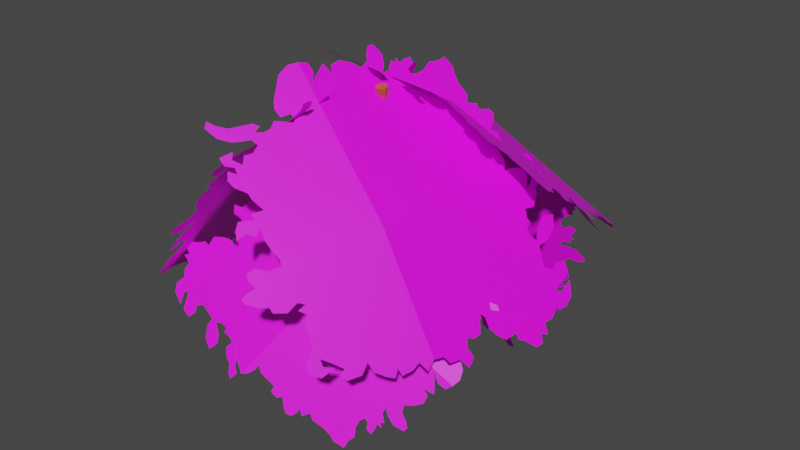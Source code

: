 # Source: bush_green_01.blend  (saved by Blender 3.6.11; exported with 4.5.12 LTS)
import bpy
from mathutils import Matrix  # noqa: F401  (used for matrix-valued properties, if any)

bpy.ops.wm.read_factory_settings(use_empty=True)
scene = bpy.context.scene
scene.name = 'Scene'

# ---- collections
col_collection = bpy.data.collections.new('Collection'); scene.collection.children.link(col_collection)

# ---- images (referenced by path relative to the original .blend; pixels are not part of the script)
import os
ASSET_DIR = os.environ.get("B2B_ASSET_DIR", "")  # directory of the original .blend (textures are referenced by path, not embedded)
HERE = os.path.dirname(os.path.abspath(__file__))  # packed textures are extracted next to this script under _unpacked/

def load_image(name, relpath, width, height, colorspace="sRGB"):
    """Load a texture the original file referenced (path relative to the .blend, or extracted next to this script)."""
    p = next((c for c in (os.path.join(HERE, relpath), os.path.join(ASSET_DIR, relpath)) if relpath and os.path.exists(c)), "")
    if p:
        img = bpy.data.images.load(p, check_existing=True)
        img.name = name
    else:  # same state as the original file: an image datablock whose file is absent (Cycles renders it pink)
        img = bpy.data.images.new(name, width, height)
        img.source = "FILE"
        img.filepath = "//" + (relpath or name)
    img.colorspace_settings.name = colorspace
    return img
img_bladtekstur_gr_nn_busk_png = load_image('bladtekstur_grønn_busk.png', 'bladtekstur_grønn_busk.png', 1024, 1024, 'sRGB')

# ---- materials (node trees are filled in below, after node groups)
mat_material = bpy.data.materials.new('Material')
mat_material.alpha_threshold = 0.0
mat_material.use_transparent_shadow = False
mat_material.roughness = 0.5
mat_material.line_color = (0.0, 0.0, 0.0, 1.0)
mat_material_001 = bpy.data.materials.new('Material.001')
mat_material_001.use_transparent_shadow = False

# ---- material node trees
mat_material.use_nodes = True; mat_material.node_tree.nodes.clear()
_N = mat_material.node_tree.nodes; _L = mat_material.node_tree.links
n0 = _N.new('ShaderNodeOutputMaterial'); n0.name = 'Material Output'; n0.location = (300, 300)
n1 = _N.new('ShaderNodeBsdfPrincipled'); n1.name = 'Principled BSDF'; n1.location = (10, 300)
n1.distribution = 'GGX'
n1.subsurface_method = 'RANDOM_WALK_SKIN'
n1.inputs[0].default_value = (0.6383, 0.1386, 0.01098, 1.0)
n1.inputs[3].default_value = 1.45
n1.inputs[27].default_value = (0.0, 0.0, 0.0, 1.0)
n1.inputs[28].default_value = 1.0
_L.new(n1.outputs[0], n0.inputs[0])
n0.is_active_output = True
mat_material_001.use_nodes = True; mat_material_001.node_tree.nodes.clear()
_N = mat_material_001.node_tree.nodes; _L = mat_material_001.node_tree.links
n0 = _N.new('ShaderNodeBsdfPrincipled'); n0.name = 'Principled BSDF'; n0.location = (10, 300)
n0.distribution = 'GGX'
n0.subsurface_method = 'RANDOM_WALK_SKIN'
n0.inputs[3].default_value = 1.45
n0.inputs[27].default_value = (0.0, 0.0, 0.0, 1.0)
n0.inputs[28].default_value = 1.0
n1 = _N.new('ShaderNodeOutputMaterial'); n1.name = 'Material Output'; n1.location = (300, 300)
n2 = _N.new('ShaderNodeTexImage'); n2.name = 'Image Texture'; n2.location = (-280, 280)
n2.image = img_bladtekstur_gr_nn_busk_png
_L.new(n0.outputs[0], n1.inputs[0])
_L.new(n2.outputs[0], n0.inputs[0])
n1.is_active_output = True

# ---- world
world_world = bpy.data.worlds.new('World'); scene.world = world_world
world_world.use_nodes = True; world_world.node_tree.nodes.clear()
_N = world_world.node_tree.nodes; _L = world_world.node_tree.links
n0 = _N.new('ShaderNodeOutputWorld'); n0.name = 'World Output'; n0.location = (300, 300)
n1 = _N.new('ShaderNodeBackground'); n1.name = 'Background'; n1.location = (10, 300)
n1.inputs[0].default_value = (0.05088, 0.05088, 0.05088, 1.0)
_L.new(n1.outputs[0], n0.inputs[0])
n0.is_active_output = True
world_world.color = (0.05088, 0.05088, 0.05088)
world_world.use_sun_shadow = False
world_world.sun_shadow_jitter_overblur = 0.0

# ---- meshes
me_cube = bpy.data.meshes.new('Cube')
me_cube.from_pydata([(0.1641, 0.3623, 0.526), (0.1288, 0.1402, -1.399), (0.1274, 0.2956, 0.5136), (0.0547, 0.005206, -1.399), (0.0602, 0.4193, 0.526), (-0.1082, 0.2702, -1.399), (0.02356, 0.3525, 0.5136), (-0.1822, 0.1352, -1.399), (0.03786, 0.1768, -0.4516), (-0.2008, 0.1586, -0.4516), (-0.02502, 0.0622, -0.4516), (-0.1379, 0.2732, -0.4516), (0.04718, 0.2146, 0.01366), (0.2553, 0.09759, 0.01366), (0.1274, 0.05845, 0.01366), (0.1751, 0.2537, 0.01366), (-0.1612, 0.2115, -1.399), (0.1527, 0.3251, 0.5198), (0.03489, 0.3898, 0.5198), (0.1077, 0.06396, -1.399), (0.01826, 0.113, -0.4516), (-0.1812, 0.2224, -0.4516), (0.1968, 0.06751, 0.01366), (0.1057, 0.2447, 0.01366), (0.02778, 0.2371, -1.399), (0.06684, 0.3083, 0.5106), (-0.08127, 0.03831, -1.399), (0.1208, 0.4066, 0.529), (-0.03516, 0.2521, -0.4516), (-0.1277, 0.08334, -0.4516), (0.2454, 0.1849, 0.01366), (0.05708, 0.1273, 0.01366), (-0.02674, 0.1377, -1.399), (0.07893, 0.1989, -0.9258), (0.09696, 0.04568, -0.9258), (-0.1504, 0.2297, -0.9258), (-0.1324, 0.07649, -0.9258), (-0.1569, 0.1552, -0.9258), (0.1034, 0.1202, -0.9258), (-0.01346, 0.02489, -0.9258), (-0.04002, 0.2505, -0.9258), (0.263, 0.1789, 0.9568), (0.2938, 0.1132, 0.9513), (0.1852, 0.1683, 0.9479), (0.216, 0.1027, 0.9424), (0.2836, 0.1468, 0.9547), (0.1954, 0.1348, 0.9445), (0.2622, 0.09243, 0.9455), (0.2168, 0.1891, 0.9536), (0.2395, 0.1408, 0.9496), (-0.2711, -0.6006, 0.5661), (0.1172, 0.1134, -0.09776), (-0.3145, -0.5594, 0.5781), (0.03142, 0.1947, -0.07403), (-0.231, -0.5877, 0.5893), (0.2088, 0.1428, -0.04477), (-0.2743, -0.5465, 0.6013), (0.1231, 0.2241, -0.02104), (-0.05453, -0.2445, 0.2476), (-0.05934, -0.1536, 0.3071), (-0.1273, -0.1754, 0.2678), (0.01346, -0.2226, 0.2869), (-0.1275, -0.4471, 0.4031), (-0.2099, -0.4718, 0.3566), (-0.2316, -0.411, 0.3897), (-0.1058, -0.5079, 0.37), (0.1721, 0.1854, -0.02934), (-0.2955, -0.5809, 0.5705), (-0.2499, -0.5662, 0.5969), (0.06813, 0.1521, -0.08946), (-0.09551, -0.2114, 0.255), (-0.01837, -0.1866, 0.2996), (-0.2277, -0.439, 0.3723), (-0.1096, -0.4799, 0.3874), (0.1833, 0.1089, -0.07687), (-0.3047, -0.5433, 0.5925), (0.057, 0.2286, -0.04193), (-0.2408, -0.6039, 0.5749), (-0.003341, -0.2499, 0.2625), (-0.1105, -0.1482, 0.2922), (-0.1527, -0.5042, 0.3555), (-0.1847, -0.4147, 0.4042), (0.1201, 0.1688, -0.0594), (-0.2727, -0.5736, 0.5837), (0.05784, -0.08046, 0.07422), (-0.0425, -0.0238, 0.07604), (0.08468, -0.01295, 0.1294), (-0.01566, 0.04371, 0.1312), (0.03632, 0.01993, 0.134), (0.005866, -0.05668, 0.07141), (-0.05278, 0.02333, 0.1041), (0.09496, -0.06009, 0.1014)], [], [(18, 6, 44, 46), (31, 25, 6, 12), (23, 18, 4, 15), (32, 19, 3, 26), (22, 17, 2, 14), (30, 27, 0, 13), (40, 28, 8, 33), (38, 20, 10, 34), (37, 21, 11, 35), (39, 29, 9, 36), (28, 30, 13, 8), (20, 22, 14, 10), (21, 23, 15, 11), (29, 31, 12, 9), (9, 12, 23, 21), (8, 13, 22, 20), (36, 9, 21, 37), (33, 8, 20, 38), (13, 0, 17, 22), (24, 1, 19, 32), (12, 6, 18, 23), (0, 27, 48, 41), (25, 2, 42, 47), (5, 24, 32, 16), (10, 14, 31, 29), (11, 15, 30, 28), (34, 10, 29, 39), (35, 11, 28, 40), (15, 4, 27, 30), (16, 32, 26, 7), (14, 2, 25, 31), (27, 4, 43, 48), (5, 35, 40, 24), (3, 34, 39, 26), (1, 33, 38, 19), (7, 36, 37, 16), (26, 39, 36, 7), (16, 37, 35, 5), (19, 38, 34, 3), (24, 40, 33, 1), (49, 46, 44, 47), (48, 43, 46, 49), (41, 48, 49, 45), (45, 49, 47, 42), (6, 25, 47, 44), (4, 18, 46, 43), (17, 0, 41, 45), (2, 17, 45, 42), (83, 68, 56, 75), (81, 75, 56, 62), (73, 68, 54, 65), (82, 69, 53, 76), (72, 67, 52, 64), (80, 77, 50, 63), (91, 78, 58, 84), (89, 70, 60, 85), (88, 71, 61, 86), (90, 79, 59, 87), (78, 80, 63, 58), (70, 72, 64, 60), (71, 73, 65, 61), (79, 81, 62, 59), (59, 62, 73, 71), (58, 63, 72, 70), (87, 59, 71, 88), (84, 58, 70, 89), (63, 50, 67, 72), (74, 51, 69, 82), (62, 56, 68, 73), (77, 54, 68, 83), (50, 77, 83, 67), (55, 74, 82, 66), (60, 64, 81, 79), (61, 65, 80, 78), (85, 60, 79, 90), (86, 61, 78, 91), (65, 54, 77, 80), (66, 82, 76, 57), (64, 52, 75, 81), (67, 83, 75, 52), (55, 86, 91, 74), (53, 85, 90, 76), (51, 84, 89, 69), (57, 87, 88, 66), (76, 90, 87, 57), (66, 88, 86, 55), (69, 89, 85, 53), (74, 91, 84, 51)])
_uv = me_cube.uv_layers.new(name='UVMap')
_uv.uv.foreach_set('vector', [0.625, 0.125, 0.625, 0.0, 0.625, 0.0, 0.625, 0.125, 0.5631, 0.875, 0.625, 0.875, 0.625, 1.0, 0.5631, 1.0, 0.5631, 0.125, 0.625, 0.125, 0.625, 0.25, 0.5631, 0.25, 0.25, 0.625, 0.375, 0.625, 0.375, 0.75, 0.25, 0.75, 0.5631, 0.625, 0.625, 0.625, 0.625, 0.75, 0.5631, 0.75, 0.5631, 0.375, 0.625, 0.375, 0.625, 0.5, 0.5631, 0.5, 0.438, 0.375, 0.5011, 0.375, 0.5011, 0.5, 0.438, 0.5, 0.438, 0.625, 0.5011, 0.625, 0.5011, 0.75, 0.438, 0.75, 0.438, 0.125, 0.5011, 0.125, 0.5011, 0.25, 0.438, 0.25, 0.438, 0.875, 0.5011, 0.875, 0.5011, 1.0, 0.438, 1.0, 0.5011, 0.375, 0.5631, 0.375, 0.5631, 0.5, 0.5011, 0.5, 0.5011, 0.625, 0.5631, 0.625, 0.5631, 0.75, 0.5011, 0.75, 0.5011, 0.125, 0.5631, 0.125, 0.5631, 0.25, 0.5011, 0.25, 0.5011, 0.875, 0.5631, 0.875, 0.5631, 1.0, 0.5011, 1.0, 0.5011, 0.0, 0.5631, 0.0, 0.5631, 0.125, 0.5011, 0.125, 0.5011, 0.5, 0.5631, 0.5, 0.5631, 0.625, 0.5011, 0.625, 0.438, 0.0, 0.5011, 0.0, 0.5011, 0.125, 0.438, 0.125, 0.438, 0.5, 0.5011, 0.5, 0.5011, 0.625, 0.438, 0.625, 0.5631, 0.5, 0.625, 0.5, 0.625, 0.625, 0.5631, 0.625, 0.25, 0.5, 0.375, 0.5, 0.375, 0.625, 0.25, 0.625, 0.5631, 0.0, 0.625, 0.0, 0.625, 0.125, 0.5631, 0.125, 0.625, 0.5, 0.625, 0.375, 0.625, 0.375, 0.625, 0.5, 0.625, 0.875, 0.625, 0.75, 0.625, 0.75, 0.625, 0.875, 0.125, 0.5, 0.25, 0.5, 0.25, 0.625, 0.125, 0.625, 0.5011, 0.75, 0.5631, 0.75, 0.5631, 0.875, 0.5011, 0.875, 0.5011, 0.25, 0.5631, 0.25, 0.5631, 0.375, 0.5011, 0.375, 0.438, 0.75, 0.5011, 0.75, 0.5011, 0.875, 0.438, 0.875, 0.438, 0.25, 0.5011, 0.25, 0.5011, 0.375, 0.438, 0.375, 0.5631, 0.25, 0.625, 0.25, 0.625, 0.375, 0.5631, 0.375, 0.125, 0.625, 0.25, 0.625, 0.25, 0.75, 0.125, 0.75, 0.5631, 0.75, 0.625, 0.75, 0.625, 0.875, 0.5631, 0.875, 0.625, 0.375, 0.625, 0.25, 0.625, 0.25, 0.625, 0.375, 0.375, 0.25, 0.438, 0.25, 0.438, 0.375, 0.375, 0.375, 0.375, 0.75, 0.438, 0.75, 0.438, 0.875, 0.375, 0.875, 0.375, 0.5, 0.438, 0.5, 0.438, 0.625, 0.375, 0.625, 0.375, 0.0, 0.438, 0.0, 0.438, 0.125, 0.375, 0.125, 0.375, 0.875, 0.438, 0.875, 0.438, 1.0, 0.375, 1.0, 0.375, 0.125, 0.438, 0.125, 0.438, 0.25, 0.375, 0.25, 0.375, 0.625, 0.438, 0.625, 0.438, 0.75, 0.375, 0.75, 0.375, 0.375, 0.438, 0.375, 0.438, 0.5, 0.375, 0.5, 0.75, 0.625, 0.875, 0.625, 0.875, 0.75, 0.75, 0.75, 0.75, 0.5, 0.875, 0.5, 0.875, 0.625, 0.75, 0.625, 0.625, 0.5, 0.75, 0.5, 0.75, 0.625, 0.625, 0.625, 0.625, 0.625, 0.75, 0.625, 0.75, 0.75, 0.625, 0.75, 0.625, 1.0, 0.625, 0.875, 0.625, 0.875, 0.625, 1.0, 0.625, 0.25, 0.625, 0.125, 0.625, 0.125, 0.625, 0.25, 0.625, 0.625, 0.625, 0.5, 0.625, 0.5, 0.625, 0.625, 0.625, 0.75, 0.625, 0.625, 0.625, 0.625, 0.625, 0.75, 0.75, 0.625, 0.875, 0.625, 0.875, 0.75, 0.75, 0.75, 0.5631, 0.875, 0.625, 0.875, 0.625, 1.0, 0.5631, 1.0, 0.5631, 0.125, 0.625, 0.125, 0.625, 0.25, 0.5631, 0.25, 0.25, 0.625, 0.375, 0.625, 0.375, 0.75, 0.25, 0.75, 0.5631, 0.625, 0.625, 0.625, 0.625, 0.75, 0.5631, 0.75, 0.5631, 0.375, 0.625, 0.375, 0.625, 0.5, 0.5631, 0.5, 0.438, 0.375, 0.5011, 0.375, 0.5011, 0.5, 0.438, 0.5, 0.438, 0.625, 0.5011, 0.625, 0.5011, 0.75, 0.438, 0.75, 0.438, 0.125, 0.5011, 0.125, 0.5011, 0.25, 0.438, 0.25, 0.438, 0.875, 0.5011, 0.875, 0.5011, 1.0, 0.438, 1.0, 0.5011, 0.375, 0.5631, 0.375, 0.5631, 0.5, 0.5011, 0.5, 0.5011, 0.625, 0.5631, 0.625, 0.5631, 0.75, 0.5011, 0.75, 0.5011, 0.125, 0.5631, 0.125, 0.5631, 0.25, 0.5011, 0.25, 0.5011, 0.875, 0.5631, 0.875, 0.5631, 1.0, 0.5011, 1.0, 0.5011, 0.0, 0.5631, 0.0, 0.5631, 0.125, 0.5011, 0.125, 0.5011, 0.5, 0.5631, 0.5, 0.5631, 0.625, 0.5011, 0.625, 0.438, 0.0, 0.5011, 0.0, 0.5011, 0.125, 0.438, 0.125, 0.438, 0.5, 0.5011, 0.5, 0.5011, 0.625, 0.438, 0.625, 0.5631, 0.5, 0.625, 0.5, 0.625, 0.625, 0.5631, 0.625, 0.25, 0.5, 0.375, 0.5, 0.375, 0.625, 0.25, 0.625, 0.5631, 0.0, 0.625, 0.0, 0.625, 0.125, 0.5631, 0.125, 0.75, 0.5, 0.875, 0.5, 0.875, 0.625, 0.75, 0.625, 0.625, 0.5, 0.75, 0.5, 0.75, 0.625, 0.625, 0.625, 0.125, 0.5, 0.25, 0.5, 0.25, 0.625, 0.125, 0.625, 0.5011, 0.75, 0.5631, 0.75, 0.5631, 0.875, 0.5011, 0.875, 0.5011, 0.25, 0.5631, 0.25, 0.5631, 0.375, 0.5011, 0.375, 0.438, 0.75, 0.5011, 0.75, 0.5011, 0.875, 0.438, 0.875, 0.438, 0.25, 0.5011, 0.25, 0.5011, 0.375, 0.438, 0.375, 0.5631, 0.25, 0.625, 0.25, 0.625, 0.375, 0.5631, 0.375, 0.125, 0.625, 0.25, 0.625, 0.25, 0.75, 0.125, 0.75, 0.5631, 0.75, 0.625, 0.75, 0.625, 0.875, 0.5631, 0.875, 0.625, 0.625, 0.75, 0.625, 0.75, 0.75, 0.625, 0.75, 0.375, 0.25, 0.438, 0.25, 0.438, 0.375, 0.375, 0.375, 0.375, 0.75, 0.438, 0.75, 0.438, 0.875, 0.375, 0.875, 0.375, 0.5, 0.438, 0.5, 0.438, 0.625, 0.375, 0.625, 0.375, 0.0, 0.438, 0.0, 0.438, 0.125, 0.375, 0.125, 0.375, 0.875, 0.438, 0.875, 0.438, 1.0, 0.375, 1.0, 0.375, 0.125, 0.438, 0.125, 0.438, 0.25, 0.375, 0.25, 0.375, 0.625, 0.438, 0.625, 0.438, 0.75, 0.375, 0.75, 0.375, 0.375, 0.438, 0.375, 0.438, 0.5, 0.375, 0.5])
me_cube.materials.append(mat_material)
me_cube.use_mirror_vertex_groups = False
me_cube.update()
me_plane = bpy.data.meshes.new('Plane')
me_plane.from_pydata([(0.4793, -0.6815, 0.2716), (-0.4072, -0.4734, 1.073), (-0.2586, -0.5082, 0.9384), (0.773, 0.4645, 0.3265), (0.1165, -1.495, 0.1027), (0.1722, -1.37, 0.1287), (0.2053, -1.296, 0.144), (0.9556, -0.7529, -0.4836), (0.9805, -0.6835, -0.4912), (1.014, -0.6641, -0.534), (1.038, -0.5873, -0.5358), (1.084, -0.5557, -0.593), (1.072, -0.4945, -0.5482), (1.03, -0.5072, -0.4895), (1.004, -0.4775, -0.4362), (1.028, -0.4385, -0.4562), (1.037, -0.3807, -0.4448), (1.002, -0.3441, -0.3761), (0.9909, -0.3181, -0.3471), (1.01, -0.3002, -0.3681), (1.051, -0.3076, -0.4335), (1.089, -0.2784, -0.479), (1.136, -0.2257, -0.5275), (1.149, -0.1407, -0.5103), (1.175, -0.1411, -0.5493), (1.199, -0.1025, -0.5698), (1.225, -0.07543, -0.5976), (1.253, -0.04426, -0.6251), (1.263, 0.01066, -0.6169), (1.234, 0.03409, -0.5628), (1.259, 0.07347, -0.5834), (1.219, 0.09263, -0.5148), (1.233, 0.1554, -0.5087), (1.222, 0.2216, -0.463), (1.251, 0.2969, -0.4738), (1.243, 0.3671, -0.4307), (1.196, 0.4118, -0.3393), (1.198, 0.3145, -0.3848), (1.175, 0.2748, -0.3678), (1.171, 0.4222, -0.2966), (1.13, 0.4395, -0.227), (1.104, 0.365, -0.22), (1.112, 0.3229, -0.2507), (1.078, 0.2717, -0.2209), (1.007, 0.3037, -0.09921), (1.021, 0.3767, -0.0886), (1.009, 0.4676, -0.03029), (0.9714, 0.511, 0.0453), (0.9401, 0.4259, 0.05571), (0.9524, 0.3547, 0.005706), (0.9841, 0.3028, -0.06506), (0.9492, 0.2713, -0.02592), (0.9202, 0.2741, 0.01941), (0.9236, 0.3134, 0.03141), (0.8917, 0.3092, 0.07815), (0.867, 0.3276, 0.1237), (0.8892, 0.3918, 0.1181), (0.8708, 0.4551, 0.1737), (0.8492, 0.4694, 0.2128), (0.8357, 0.5361, 0.2626), (0.8196, 0.5653, 0.2999), (0.7961, 0.4937, 0.3042), (0.8172, 0.4535, 0.2545), (0.8216, 0.4052, 0.2268), (0.8, 0.4269, 0.2691), (0.2506, -1.296, 0.07815), (0.2199, -1.342, 0.08343), (0.1639, -1.474, 0.05126), (0.1441, -1.523, 0.03839), (0.1353, -1.57, 0.01122), (0.1611, -1.562, -0.01933), (0.2145, -1.505, -0.04896), (0.2492, -1.455, -0.05607), (0.2737, -1.45, -0.08772), (0.325, -1.378, -0.1008), (0.3374, -1.306, -0.05698), (0.369, -1.269, -0.07159), (0.3559, -1.322, -0.09777), (0.401, -1.281, -0.1283), (0.3984, -1.324, -0.1611), (0.4193, -1.321, -0.1893), (0.4863, -1.342, -0.3047), (0.4979, -1.415, -0.3847), (0.532, -1.417, -0.4359), (0.5793, -1.368, -0.4624), (0.6065, -1.277, -0.4247), (0.5605, -1.334, -0.4061), (0.534, -1.329, -0.3635), (0.5904, -1.277, -0.4008), (0.6438, -1.232, -0.4399), (0.6357, -1.271, -0.4619), (0.6749, -1.251, -0.5015), (0.7196, -1.162, -0.4907), (0.7138, -1.102, -0.4306), (0.7568, -1.094, -0.4863), (0.8129, -1.042, -0.5235), (0.8486, -0.9998, -0.5395), (0.8395, -0.9635, -0.4951), (0.8703, -0.9574, -0.5347), (0.898, -0.8906, -0.5179), (0.9058, -0.838, -0.4841), (0.9576, -0.8146, -0.5396), (-0.4421, -0.5396, 1.063), (-0.4437, -0.6174, 1.021), (-0.4135, -0.6666, 0.9708), (-0.3741, -0.7358, 0.9021), (-0.3373, -0.7695, 0.8549), (-0.2856, -0.769, 0.8152), (-0.259, -0.7087, 0.8279), (-0.2221, -0.6997, 0.8044), (-0.2162, -0.7271, 0.7847), (-0.2998, -0.8149, 0.8008), (-0.2859, -0.8588, 0.7658), (-0.3019, -0.9089, 0.7505), (-0.3383, -0.9504, 0.7557), (-0.3387, -0.903, 0.7822), (-0.3774, -0.9286, 0.798), (-0.4175, -0.9983, 0.7905), (-0.4545, -1.061, 0.7846), (-0.519, -1.115, 0.8047), (-0.5669, -1.138, 0.8291), (-0.5472, -1.171, 0.7955), (-0.4658, -1.149, 0.7445), (-0.3958, -1.095, 0.7201), (-0.3566, -1.041, 0.7199), (-0.3255, -0.9907, 0.7236), (-0.282, -0.9808, 0.6953), (-0.2743, -1.033, 0.6608), (-0.3012, -1.083, 0.6536), (-0.2753, -1.121, 0.6128), (-0.3319, -1.154, 0.6383), (-0.3584, -1.124, 0.6754), (-0.3886, -1.207, 0.6528), (-0.3417, -1.212, 0.6141), (-0.2961, -1.169, 0.6022), (-0.2618, -1.18, 0.5694), (-0.3126, -1.214, 0.59), (-0.2791, -1.249, 0.545), (-0.2311, -1.242, 0.5118), (-0.1593, -1.198, 0.4802), (-0.1225, -1.202, 0.4497), (-0.04188, -1.183, 0.3976), (-0.08073, -1.256, 0.3875), (-0.04718, -1.259, 0.3598), (-0.1049, -1.342, 0.3584), (-0.08903, -1.375, 0.3283), (-0.04667, -1.413, 0.2742), (-0.03322, -1.345, 0.3016), (0.0137, -1.314, 0.282), (0.003035, -1.256, 0.3225), (0.05466, -1.284, 0.2672), (0.1189, -1.286, 0.2163), (0.18, -1.281, 0.1721), (0.1097, -1.422, 0.1482), (0.09309, -1.478, 0.1301), (0.6932, 0.3124, 0.3536), (0.662, 0.3634, 0.3933), (0.5967, 0.3816, 0.4531), (0.5611, 0.3912, 0.4856), (0.5653, 0.449, 0.4972), (0.5225, 0.4639, 0.5373), (0.4882, 0.4303, 0.5573), (0.4687, 0.4807, 0.587), (0.4384, 0.5332, 0.6263), (0.4013, 0.5276, 0.6561), (0.3725, 0.4689, 0.6648), (0.3719, 0.4255, 0.6539), (0.3376, 0.4746, 0.6957), (0.2991, 0.4094, 0.7109), (0.269, 0.4539, 0.748), (0.1957, 0.4538, 0.8097), (0.1401, 0.4748, 0.862), (0.1051, 0.5006, 0.8983), (0.03482, 0.4958, 0.9562), (0.02743, 0.4284, 0.9447), (0.003289, 0.3638, 0.948), (0.01838, 0.2937, 0.9168), (0.0139, 0.2269, 0.9029), (-0.006273, 0.1824, 0.9082), (-0.03626, 0.1905, 0.9355), (-0.04463, 0.2512, 0.9586), (-0.07978, 0.2642, 0.9916), (-0.09099, 0.2061, 0.9857), (-0.08793, 0.1621, 0.9715), (-0.1218, 0.1667, 1.001), (-0.1051, 0.1328, 0.9783), (-0.1278, 0.12, 0.994), (-0.09391, 0.05656, 0.9487), (-0.09939, -0.001369, 0.9381), (-0.1348, 0.05399, 0.9825), (-0.1827, 0.09173, 1.033), (-0.252, 0.08098, 1.088), (-0.2622, 0.04269, 1.087), (-0.2337, -0.00814, 1.049), (-0.2011, -0.03565, 1.015), (-0.1916, -0.1069, 0.9879), (-0.242, -0.1438, 1.021), (-0.2926, -0.2118, 1.045), (-0.2977, -0.2845, 1.03), (-0.2546, -0.3158, 0.9858), (-0.3289, -0.3274, 1.045), (-0.3126, -0.3788, 1.018), (-0.295, -0.4375, 0.9877), (-0.3239, -0.4234, 1.016), (-0.3779, -0.4183, 1.063), (0.736, 0.431, 0.3488), (0.7031, 0.3628, 0.3586), (-0.7501, -0.01996, 0.3133), (-0.4342, -1.222, 0.556), (-0.4872, -1.02, 0.5153), (-1.207, -0.4778, -0.5676), (-0.2305, 0.3294, 0.871), (-0.3103, 0.2758, 0.7854), (-0.3576, 0.2439, 0.7346), (-0.7635, 0.866, -0.01634), (-0.7917, 0.8507, -0.07525), (-0.8019, 0.8928, -0.1125), (-0.8328, 0.8684, -0.1743), (-0.8486, 0.9228, -0.2287), (-0.8707, 0.8505, -0.2543), (-0.8623, 0.7879, -0.2142), (-0.8713, 0.7169, -0.2105), (-0.888, 0.7263, -0.2517), (-0.9105, 0.6933, -0.2916), (-0.9214, 0.6024, -0.2855), (-0.9302, 0.5603, -0.2914), (-0.9386, 0.5781, -0.3163), (-0.9392, 0.6552, -0.3439), (-0.9535, 0.6971, -0.3904), (-0.9773, 0.7342, -0.4569), (-1.01, 0.6853, -0.5155), (-1.012, 0.73, -0.5352), (-1.029, 0.74, -0.5763), (-1.041, 0.7623, -0.6119), (-1.055, 0.783, -0.6508), (-1.077, 0.7547, -0.6901), (-1.083, 0.6849, -0.6811), (-1.1, 0.6949, -0.7228), (-1.104, 0.61, -0.7029), (-1.129, 0.5814, -0.7496), (-1.153, 0.5064, -0.7788), (-1.184, 0.4928, -0.844), (-1.21, 0.4194, -0.8776), (-1.222, 0.2997, -0.8663), (-1.186, 0.3852, -0.8124), (-1.169, 0.3796, -0.7723), (-1.224, 0.2475, -0.8528), (-1.227, 0.1621, -0.8309), (-1.197, 0.1799, -0.7682), (-1.182, 0.2294, -0.7505), (-1.16, 0.213, -0.6946), (-1.166, 0.06323, -0.6578), (-1.194, 0.02595, -0.7102), (-1.228, -0.07189, -0.7525), (-1.241, -0.1731, -0.7483), (-1.206, -0.1556, -0.6755), (-1.18, -0.07402, -0.6446), (-1.164, 0.02457, -0.6396), (-1.149, -0.009198, -0.5946), (-1.147, -0.06187, -0.5736), (-1.162, -0.08911, -0.5987), (-1.158, -0.141, -0.5714), (-1.163, -0.1993, -0.5627), (-1.189, -0.2151, -0.6165), (-1.211, -0.3003, -0.6383), (-1.215, -0.3498, -0.6296), (-1.239, -0.4296, -0.6571), (-1.249, -0.4822, -0.6612), (-1.22, -0.4624, -0.6022), (-1.206, -0.3918, -0.5957), (-1.188, -0.3436, -0.5716), (-1.195, -0.3993, -0.5672), (-0.363, 0.32, 0.7008), (-0.3324, 0.3227, 0.7399), (-0.248, 0.385, 0.8285), (-0.2171, 0.4091, 0.8605), (-0.1887, 0.4494, 0.8835), (-0.1965, 0.4831, 0.8614), (-0.2357, 0.5066, 0.8017), (-0.2696, 0.5052, 0.7579), (-0.2751, 0.5409, 0.738), (-0.3233, 0.5423, 0.6743), (-0.3671, 0.478, 0.6396), (-0.3923, 0.488, 0.6032), (-0.3598, 0.5282, 0.6316), (-0.3891, 0.5557, 0.5835), (-0.3637, 0.6017, 0.6005), (-0.3678, 0.6337, 0.5839), (-0.3634, 0.771, 0.5413), (-0.3214, 0.8775, 0.5588), (-0.3244, 0.9368, 0.534), (-0.359, 0.9581, 0.4812), (-0.415, 0.8974, 0.4291), (-0.3766, 0.8867, 0.4832), (-0.3763, 0.8365, 0.5013), (-0.4135, 0.8697, 0.4409), (-0.4462, 0.9063, 0.3851), (-0.4221, 0.9392, 0.4051), (-0.4387, 0.9811, 0.3686), (-0.4958, 0.9518, 0.3041), (-0.5306, 0.8709, 0.2871), (-0.5402, 0.9338, 0.2522), (-0.5773, 0.9669, 0.192), (-0.6061, 0.9774, 0.1506), (-0.6264, 0.9192, 0.1446), (-0.6335, 0.9638, 0.1195), (-0.6759, 0.9316, 0.07522), (-0.7077, 0.8827, 0.05081), (-0.7275, 0.9423, 0.003911), (-0.3895, -1.199, 0.6035), (-0.3549, -1.128, 0.6439), (-0.3474, -1.048, 0.6571), (-0.3354, -0.9385, 0.6769), (-0.3376, -0.8651, 0.6796), (-0.3615, -0.8069, 0.659), (-0.3999, -0.8332, 0.6177), (-0.4207, -0.7997, 0.5986), (-0.4115, -0.7673, 0.6103), (-0.3351, -0.7801, 0.688), (-0.3224, -0.7232, 0.7049), (-0.2933, -0.6944, 0.7368), (-0.2586, -0.6969, 0.7723), (-0.279, -0.7417, 0.7482), (-0.2501, -0.7618, 0.7766), (-0.2014, -0.7421, 0.8279), (-0.1573, -0.7255, 0.8743), (-0.1042, -0.7482, 0.9273), (-0.07238, -0.7813, 0.9578), (-0.06696, -0.7278, 0.967), (-0.1137, -0.6556, 0.9239), (-0.1693, -0.6266, 0.8688), (-0.2108, -0.6331, 0.8256), (-0.2469, -0.6448, 0.7878), (-0.2711, -0.6045, 0.7656), (-0.2522, -0.5474, 0.789), (-0.2179, -0.5305, 0.8254), (-0.2134, -0.4659, 0.8344), (-0.1731, -0.4993, 0.8735), (-0.174, -0.5575, 0.8687), (-0.124, -0.5139, 0.9229), (-0.1436, -0.4564, 0.9068), (-0.1829, -0.4443, 0.8672), (-0.1937, -0.3948, 0.8595), (-0.1557, -0.4207, 0.8968), (-0.1561, -0.3504, 0.9012), (-0.1812, -0.3026, 0.8786), (-0.2329, -0.2616, 0.8282), (-0.2482, -0.2165, 0.8156), (-0.2933, -0.1424, 0.7743), (-0.2439, -0.1184, 0.8267), (-0.2579, -0.07732, 0.8151), (-0.1953, -0.06488, 0.8803), (-0.1885, -0.0166, 0.8906), (-0.1912, 0.06748, 0.8935), (-0.227, 0.01882, 0.8534), (-0.2617, 0.04371, 0.8195), (-0.2822, -0.02296, 0.7939), (-0.2938, 0.06166, 0.7878), (-0.3222, 0.1367, 0.7636), (-0.3526, 0.2009, 0.7368), (-0.2589, 0.2536, 0.8366), (-0.227, 0.2872, 0.8718), (-1.129, -0.4656, -0.4332), (-1.13, -0.5387, -0.4535), (-1.108, -0.6293, -0.4374), (-1.095, -0.6784, -0.4285), (-1.114, -0.7141, -0.4684), (-1.1, -0.7756, -0.4598), (-1.076, -0.7928, -0.423), (-1.082, -0.8514, -0.4479), (-1.085, -0.9245, -0.4695), (-1.067, -0.9647, -0.4499), (-1.038, -0.9576, -0.3989), (-1.025, -0.9278, -0.37), (-1.025, -1.003, -0.3877), (-0.9896, -1.003, -0.3283), (-0.9897, -1.07, -0.3447), (-0.9585, -1.157, -0.3132), (-0.941, -1.238, -0.3032), (-0.9336, -1.298, -0.3052), (-0.9024, -1.379, -0.2719), (-0.8798, -1.34, -0.2243), (-0.8508, -1.323, -0.1715), (-0.8369, -1.256, -0.1317), (-0.8157, -1.214, -0.0858), (-0.7942, -1.207, -0.04782), (-0.7839, -1.248, -0.04031), (-0.7979, -1.301, -0.07669), (-0.7867, -1.352, -0.07021), (-0.7652, -1.324, -0.02713), (-0.7537, -1.289, 0.0005699), (-0.7407, -1.333, 0.01203), (-0.7379, -1.289, 0.02722), (-0.7246, -1.307, 0.04536), (-0.7206, -1.222, 0.07264), (-0.7015, -1.188, 0.1132), (-0.7025, -1.269, 0.09184), (-0.6931, -1.353, 0.08751), (-0.6606, -1.428, 0.1243), (-0.6452, -1.413, 0.1539), (-0.6425, -1.343, 0.1752), (-0.6484, -1.285, 0.1793), (-0.6318, -1.223, 0.2222), (-0.5997, -1.257, 0.2681), (-0.5586, -1.27, 0.3346), (-0.5354, -1.224, 0.3847), (-0.5446, -1.151, 0.3868), (-0.5097, -1.231, 0.4263), (-0.5017, -1.176, 0.4532), (-0.4922, -1.114, 0.4843), (-0.484, -1.158, 0.4875), (-0.4626, -1.226, 0.5072), (-1.181, -0.4982, -0.5296), (-1.147, -0.4894, -0.4706), (0.04667, 1.026, 0.3658), (1.133, 1.063, -0.1963), (0.951, 1.057, -0.1021), (0.3161, 0.005812, 0.9038), (-0.2062, 1.648, -0.2067), (-0.1674, 1.553, -0.1188), (-0.1443, 1.496, -0.06666), (-0.8157, 0.7933, 0.5732), (-0.8117, 0.7272, 0.6093), (-0.8563, 0.6927, 0.6323), (-0.8444, 0.6222, 0.6702), (-0.9031, 0.5707, 0.7039), (-0.8415, 0.5328, 0.7192), (-0.7778, 0.5675, 0.6942), (-0.7124, 0.5615, 0.6915), (-0.7279, 0.5182, 0.7168), (-0.7046, 0.4702, 0.7412), (-0.6207, 0.464, 0.7369), (-0.5834, 0.4517, 0.7402), (-0.6038, 0.4271, 0.7557), (-0.6787, 0.4081, 0.773), (-0.7246, 0.3635, 0.8018), (-0.7696, 0.2965, 0.8429), (-0.7348, 0.226, 0.8785), (-0.7788, 0.2109, 0.8909), (-0.7948, 0.1678, 0.9161), (-0.8212, 0.1322, 0.9382), (-0.8465, 0.09294, 0.9621), (-0.8273, 0.04624, 0.9861), (-0.7622, 0.04626, 0.9801), (-0.7783, 0.002313, 1.006), (-0.6976, 0.01198, 0.9931), (-0.6794, -0.04271, 1.022), (-0.616, -0.08491, 1.039), (-0.6145, -0.1576, 1.079), (-0.5533, -0.2044, 1.099), (-0.4424, -0.209, 1.092), (-0.5112, -0.1385, 1.059), (-0.4993, -0.09573, 1.034), (-0.3925, -0.2017, 1.083), (-0.3111, -0.19, 1.069), (-0.3167, -0.1194, 1.031), (-0.3589, -0.09323, 1.02), (-0.3346, -0.03487, 0.9857), (-0.1919, -0.01594, 0.9623), (-0.1668, -0.07814, 0.9943), (-0.08471, -0.1378, 1.02), (0.008181, -0.1475, 1.016), (0.004483, -0.06602, 0.9719), (-0.06467, -0.02092, 0.9534), (-0.1537, -0.001695, 0.9509), (-0.1154, 0.04243, 0.9231), (-0.06386, 0.05778, 0.9099), (-0.04324, 0.02678, 0.9251), (0.008574, 0.04903, 0.9081), (0.06321, 0.05028, 0.9024), (0.06853, -0.01033, 0.9354), (0.1425, -0.04596, 0.9482), (0.1891, -0.04354, 0.9426), (0.2571, -0.08461, 0.9591), (0.3044, -0.09641, 0.9612), (0.2963, -0.02957, 0.9251), (0.233, -0.01261, 0.9216), (0.1931, 0.02039, 0.907), (0.2447, 0.01728, 0.904), (-0.2191, 1.47, -0.04363), (-0.2166, 1.511, -0.08121), (-0.2631, 1.611, -0.173), (-0.2814, 1.647, -0.2063), (-0.3157, 1.676, -0.233), (-0.3498, 1.657, -0.216), (-0.3792, 1.598, -0.162), (-0.3834, 1.552, -0.1202), (-0.419, 1.536, -0.1056), (-0.4284, 1.47, -0.04514), (-0.3732, 1.426, -0.004414), (-0.387, 1.39, 0.02907), (-0.4207, 1.424, -0.002747), (-0.4523, 1.377, 0.0397), (-0.4927, 1.401, 0.01798), (-0.5245, 1.388, 0.02991), (-0.6571, 1.36, 0.05398), (-0.7534, 1.391, 0.0246), (-0.8116, 1.373, 0.0411), (-0.8379, 1.321, 0.08875), (-0.7884, 1.259, 0.1456), (-0.7715, 1.314, 0.09538), (-0.7228, 1.327, 0.08419), (-0.7612, 1.268, 0.1377), (-0.8022, 1.215, 0.1864), (-0.8301, 1.24, 0.1634), (-0.8736, 1.207, 0.1931), (-0.8546, 1.136, 0.258), (-0.7818, 1.109, 0.2839), (-0.8445, 1.08, 0.3095), (-0.8828, 1.022, 0.3629), (-0.8978, 0.9801, 0.401), (-0.8446, 0.9668, 0.4137), (-0.8891, 0.9462, 0.4322), (-0.865, 0.8963, 0.4782), (-0.8227, 0.865, 0.5073), (-0.8839, 0.8237, 0.5448), (1.118, 1.115, -0.2468), (1.059, 1.167, -0.2777), (0.9898, 1.195, -0.2746), (0.8949, 1.234, -0.2724), (0.8303, 1.249, -0.2587), (0.7768, 1.238, -0.221), (0.7959, 1.192, -0.1788), (0.7644, 1.179, -0.1487), (0.7369, 1.196, -0.1548), (0.756, 1.272, -0.2488), (0.7074, 1.299, -0.2555), (0.6852, 1.336, -0.2862), (0.6909, 1.371, -0.3283), (0.7281, 1.339, -0.3105), (0.7487, 1.364, -0.3483), (0.7364, 1.419, -0.4039), (0.7265, 1.469, -0.4545), (0.7518, 1.518, -0.5218), (0.7841, 1.543, -0.5652), (0.7377, 1.562, -0.5636), (0.6696, 1.531, -0.4964), (0.6385, 1.481, -0.4251), (0.6399, 1.436, -0.3761), (0.6464, 1.396, -0.3344), (0.6086, 1.381, -0.2992), (0.5605, 1.414, -0.3133), (0.5492, 1.453, -0.3521), (0.493, 1.474, -0.3477), (0.5264, 1.507, -0.4012), (0.5773, 1.492, -0.409), (0.5443, 1.554, -0.4625), (0.4919, 1.548, -0.4303), (0.4772, 1.51, -0.3812), (0.4327, 1.511, -0.3606), (0.4593, 1.544, -0.4103), (0.3976, 1.561, -0.3992), (0.3531, 1.546, -0.3617), (0.3118, 1.503, -0.2932), (0.2707, 1.498, -0.2681), (0.201, 1.469, -0.2026), (0.1851, 1.526, -0.2584), (0.1476, 1.521, -0.2353), (0.1432, 1.589, -0.3088), (0.1015, 1.608, -0.3097), (0.02753, 1.625, -0.2937), (0.06651, 1.577, -0.2579), (0.04111, 1.547, -0.2124), (0.09747, 1.51, -0.1979), (0.02207, 1.518, -0.1711), (-0.04669, 1.507, -0.1255), (-0.1061, 1.491, -0.07917), (-0.1427, 1.6, -0.184), (-0.1689, 1.641, -0.2174), (0.3254, 0.1509, 0.8037), (0.3863, 0.1159, 0.7966), (0.4678, 0.1162, 0.756), (0.512, 0.1167, 0.7338), (0.5373, 0.0677, 0.7535), (0.5924, 0.06544, 0.7277), (0.6128, 0.1014, 0.6939), (0.6604, 0.06421, 0.6948), (0.7211, 0.02774, 0.6888), (0.7591, 0.0412, 0.6611), (0.7605, 0.09672, 0.6239), (0.7387, 0.1329, 0.6109), (0.802, 0.1002, 0.601), (0.8107, 0.1634, 0.5552), (0.867, 0.1335, 0.5469), (0.9479, 0.151, 0.4954), (1.02, 0.1467, 0.4624), (1.072, 0.1335, 0.4453), (1.147, 0.1541, 0.3946), (1.12, 0.2118, 0.3699), (1.114, 0.2711, 0.3343), (1.061, 0.3257, 0.3246), (1.031, 0.3822, 0.3021), (1.03, 0.4239, 0.275), (1.068, 0.4243, 0.2563), (1.108, 0.3759, 0.268), (1.154, 0.3734, 0.2471), (1.136, 0.4243, 0.2224), (1.11, 0.4601, 0.2118), (1.15, 0.4642, 0.1894), (1.114, 0.4885, 0.1913), (1.132, 0.5044, 0.1716), (1.062, 0.5491, 0.1771), (1.038, 0.5985, 0.1564), (1.106, 0.5609, 0.1476), (1.178, 0.5408, 0.1249), (1.249, 0.5661, 0.07314), (1.24, 0.6003, 0.05491), (1.183, 0.6358, 0.06016), (1.132, 0.6509, 0.07508), (1.085, 0.7079, 0.0611), (1.122, 0.7504, 0.01505), (1.142, 0.8188, -0.04016), (1.11, 0.8803, -0.06476), (1.046, 0.8961, -0.04359), (1.122, 0.9233, -0.09914), (1.078, 0.9621, -0.1025), (1.028, 1.007, -0.1072), (1.067, 1.002, -0.1234), (1.129, 1.01, -0.1598), (0.3396, 0.04238, 0.8681), (0.3406, 0.1067, 0.8253), (-0.151, 0.8032, -0.4004), (0.9166, 0.8566, -0.8253), (0.7377, 0.8477, -0.7541), (0.2024, 0.7139, 0.4755), (-0.3964, 0.6546, -1.084), (-0.3587, 0.6775, -0.9788), (-0.3364, 0.691, -0.9166), (-0.9068, 0.4836, -0.1035), (-0.8961, 0.4735, -0.04537), (-0.9328, 0.453, -0.01015), (-0.9145, 0.4447, 0.05112), (-0.9621, 0.4168, 0.1028), (-0.9023, 0.4302, 0.13), (-0.8483, 0.4568, 0.09252), (-0.7885, 0.477, 0.09097), (-0.7978, 0.4644, 0.131), (-0.7716, 0.4637, 0.1711), (-0.695, 0.4898, 0.1678), (-0.6598, 0.4998, 0.1747), (-0.6756, 0.4889, 0.1986), (-0.7414, 0.4613, 0.2234), (-0.7782, 0.4388, 0.2677), (-0.8118, 0.4126, 0.3318), (-0.7727, 0.4117, 0.3906), (-0.811, 0.3948, 0.4085), (-0.8208, 0.3821, 0.4484), (-0.8409, 0.3675, 0.4827), (-0.8596, 0.3525, 0.5201), (-0.8372, 0.3506, 0.5595), (-0.7783, 0.3717, 0.5526), (-0.7881, 0.3589, 0.5933), (-0.7161, 0.3867, 0.5762), (-0.6938, 0.3831, 0.6228), (-0.6318, 0.3963, 0.6535), (-0.6227, 0.3843, 0.7177), (-0.5622, 0.396, 0.7528), (-0.4613, 0.4311, 0.7453), (-0.5312, 0.421, 0.69), (-0.525, 0.4323, 0.6509), (-0.4169, 0.4485, 0.7335), (-0.3445, 0.4769, 0.7146), (-0.3572, 0.4873, 0.6527), (-0.3981, 0.4782, 0.6339), (-0.3824, 0.4961, 0.5797), (-0.2553, 0.5456, 0.548), (-0.2258, 0.543, 0.6005), (-0.1451, 0.5593, 0.6447), (-0.05998, 0.5877, 0.6435), (-0.07206, 0.6006, 0.5718), (-0.1395, 0.586, 0.5391), (-0.2222, 0.5605, 0.5314), (-0.1922, 0.5805, 0.4883), (-0.1472, 0.5999, 0.4693), (-0.1252, 0.6012, 0.4946), (-0.08069, 0.6218, 0.4694), (-0.03136, 0.6397, 0.4626), (-0.02004, 0.631, 0.5157), (0.05079, 0.6488, 0.5395), (0.09265, 0.6643, 0.5325), (0.1587, 0.6792, 0.5618), (0.2027, 0.6925, 0.5673), (0.1882, 0.7014, 0.5089), (0.1292, 0.6839, 0.5005), (0.08949, 0.6766, 0.4755), (0.1365, 0.6928, 0.4728), (-0.4017, 0.6637, -0.8847), (-0.4009, 0.6614, -0.9305), (-0.4455, 0.6353, -1.04), (-0.4629, 0.6252, -1.079), (-0.4943, 0.6095, -1.11), (-0.5239, 0.5976, -1.088), (-0.5478, 0.5908, -1.02), (-0.55, 0.5928, -0.9693), (-0.581, 0.5801, -0.9497), (-0.587, 0.5817, -0.8757), (-0.5367, 0.6068, -0.829), (-0.5477, 0.6043, -0.7876), (-0.5787, 0.5883, -0.8245), (-0.605, 0.5796, -0.7713), (-0.6417, 0.5619, -0.7956), (-0.6693, 0.5505, -0.7794), (-0.7858, 0.5007, -0.7433), (-0.8722, 0.4604, -0.7741), (-0.9231, 0.4391, -0.751), (-0.9446, 0.4329, -0.6917), (-0.8986, 0.4572, -0.625), (-0.8856, 0.4595, -0.687), (-0.8429, 0.4776, -0.7032), (-0.8749, 0.4672, -0.636), (-0.9094, 0.4554, -0.5748), (-0.9349, 0.4425, -0.6013), (-0.9723, 0.428, -0.5629), (-0.953, 0.4411, -0.4849), (-0.8877, 0.4718, -0.4572), (-0.9422, 0.4495, -0.4227), (-0.9741, 0.4391, -0.3559), (-0.986, 0.4365, -0.3087), (-0.9384, 0.4585, -0.296), (-0.9771, 0.4426, -0.2712), (-0.954, 0.4561, -0.2165), (-0.9155, 0.4752, -0.1833), (-0.9683, 0.4544, -0.1346), (0.9022, 0.8446, -0.8842), (0.8447, 0.8299, -0.9294), (0.7764, 0.8201, -0.9388), (0.6834, 0.8063, -0.9539), (0.62, 0.7993, -0.9504), (0.5674, 0.7986, -0.9185), (0.5859, 0.8097, -0.8679), (0.5549, 0.8108, -0.8403), (0.528, 0.8055, -0.8522), (0.5471, 0.7901, -0.9532), (0.4996, 0.7816, -0.9696), (0.4779, 0.7723, -1.008), (0.4837, 0.765, -1.054), (0.5201, 0.774, -1.027), (0.5404, 0.7698, -1.065), (0.5286, 0.7572, -1.129), (0.5191, 0.7459, -1.187), (0.5442, 0.7367, -1.258), (0.5761, 0.7331, -1.3), (0.5306, 0.7265, -1.307), (0.4636, 0.7293, -1.244), (0.4327, 0.7385, -1.171), (0.4338, 0.7482, -1.116), (0.4401, 0.7572, -1.069), (0.4028, 0.7584, -1.036), (0.3557, 0.7485, -1.061), (0.3449, 0.7393, -1.106), (0.2897, 0.7317, -1.112), (0.3227, 0.7264, -1.165), (0.3727, 0.7325, -1.164), (0.3405, 0.7172, -1.23), (0.289, 0.7156, -1.204), (0.2744, 0.7229, -1.152), (0.2307, 0.7202, -1.137), (0.257, 0.7146, -1.187), (0.1964, 0.7075, -1.187), (0.1526, 0.7081, -1.153), (0.1118, 0.7152, -1.084), (0.07139, 0.714, -1.064), (0.002844, 0.7162, -1.004), (-0.01251, 0.7031, -1.069), (-0.04935, 0.7019, -1.05), (-0.0534, 0.687, -1.133), (-0.09422, 0.6806, -1.142), (-0.1669, 0.6727, -1.137), (-0.1288, 0.6854, -1.09), (-0.1539, 0.6905, -1.044), (-0.0987, 0.7017, -1.018), (-0.1727, 0.6956, -1.002), (-0.2404, 0.6942, -0.964), (-0.2988, 0.6943, -0.9234), (-0.3342, 0.6685, -1.047), (-0.3597, 0.6581, -1.089), (0.1991, 0.7288, 0.3339), (0.2621, 0.7281, 0.3454), (0.3424, 0.7319, 0.3158), (0.3859, 0.7339, 0.2995), (0.4151, 0.7302, 0.3371), (0.4695, 0.7325, 0.3194), (0.4866, 0.737, 0.2778), (0.5367, 0.7355, 0.2962), (0.5996, 0.7347, 0.3092), (0.636, 0.7377, 0.2827), (0.6325, 0.7433, 0.2293), (0.608, 0.7459, 0.2026), (0.6732, 0.7456, 0.211), (0.6763, 0.7523, 0.1477), (0.7343, 0.7519, 0.1559), (0.8126, 0.7573, 0.1103), (0.8841, 0.7602, 0.08842), (0.9365, 0.7613, 0.08227), (1.009, 0.7668, 0.03574), (0.9774, 0.7713, -0.009648), (0.9656, 0.7769, -0.0637), (0.9087, 0.7799, -0.09676), (0.8746, 0.7842, -0.14), (0.8702, 0.7883, -0.1794), (0.907, 0.79, -0.1932), (0.9512, 0.7871, -0.1617), (0.9963, 0.7889, -0.1756), (0.9745, 0.7931, -0.2177), (0.9456, 0.7955, -0.2425), (0.9844, 0.7978, -0.2607), (0.9469, 0.7985, -0.2709), (0.9637, 0.801, -0.2927), (0.8906, 0.8022, -0.31), (0.8627, 0.806, -0.3485), (0.9327, 0.8054, -0.337), (1.006, 0.8067, -0.3439), (1.074, 0.8124, -0.3935), (1.062, 0.8155, -0.423), (1.002, 0.8164, -0.436), (0.9514, 0.8156, -0.4324), (0.8998, 0.8191, -0.4697), (0.9321, 0.825, -0.5233), (0.9465, 0.8327, -0.5959), (0.9096, 0.8374, -0.643), (0.8454, 0.836, -0.6352), (0.918, 0.8422, -0.6884), (0.8707, 0.844, -0.7093), (0.8177, 0.8462, -0.7339), (0.8568, 0.8475, -0.7434), (0.9174, 0.8512, -0.7738), (0.2224, 0.7186, 0.4322), (0.2179, 0.7251, 0.3705), (0.1922, -0.8315, -0.1377), (0.989, -0.6011, -0.7511), (0.8554, -0.6397, -0.6482), (-0.187, -1.339, -0.7818), (0.418, -0.2845, 0.2626), (0.3833, -0.3685, 0.2011), (0.3627, -0.4183, 0.1647), (-0.4792, -0.7968, 0.1953), (-0.5123, -0.8275, 0.1606), (-0.5591, -0.8359, 0.1667), (-0.5895, -0.8699, 0.1257), (-0.6544, -0.8837, 0.1308), (-0.6358, -0.9109, 0.08006), (-0.5768, -0.9055, 0.0641), (-0.5386, -0.9189, 0.02718), (-0.5718, -0.9361, 0.01379), (-0.5829, -0.9617, -0.02204), (-0.5331, -0.9782, -0.06868), (-0.5161, -0.9899, -0.09415), (-0.5422, -0.9977, -0.09569), (-0.5999, -0.9941, -0.06619), (-0.653, -1.007, -0.06431), (-0.7176, -1.03, -0.07407), (-0.7335, -1.068, -0.1269), (-0.7695, -1.067, -0.1115), (-0.8029, -1.084, -0.1245), (-0.8387, -1.096, -0.1284), (-0.8759, -1.11, -0.1346), (-0.8889, -1.134, -0.1677), (-0.8477, -1.145, -0.2015), (-0.8815, -1.162, -0.2148), (-0.8252, -1.171, -0.252), (-0.8431, -1.199, -0.2885), (-0.8257, -1.228, -0.3423), (-0.864, -1.262, -0.3789), (-0.8504, -1.293, -0.4339), (-0.7827, -1.313, -0.4938), (-0.7883, -1.27, -0.4232), (-0.7577, -1.252, -0.4082), (-0.7472, -1.318, -0.5161), (-0.6893, -1.326, -0.5526), (-0.6549, -1.293, -0.5148), (-0.6675, -1.274, -0.48), (-0.6207, -1.251, -0.4638), (-0.5202, -1.266, -0.5286), (-0.5378, -1.298, -0.5724), (-0.518, -1.339, -0.6445), (-0.4644, -1.359, -0.6976), (-0.4228, -1.321, -0.6554), (-0.4423, -1.289, -0.5972), (-0.4883, -1.266, -0.5414), (-0.4403, -1.252, -0.5395), (-0.3994, -1.254, -0.5587), (-0.4031, -1.271, -0.5848), (-0.3583, -1.269, -0.6007), (-0.3231, -1.278, -0.6285), (-0.3523, -1.306, -0.6612), (-0.3247, -1.334, -0.7172), (-0.2939, -1.341, -0.7402), (-0.273, -1.371, -0.7959), (-0.2494, -1.384, -0.8263), (-0.2185, -1.352, -0.7891), (-0.2494, -1.334, -0.7478), (-0.2569, -1.312, -0.7108), (-0.226, -1.322, -0.7391), (0.3012, -0.4196, 0.1911), (0.3278, -0.3883, 0.2078), (0.3603, -0.2992, 0.275), (0.3712, -0.2665, 0.3), (0.3679, -0.2354, 0.33), (0.3355, -0.2415, 0.3389), (0.2813, -0.2801, 0.3279), (0.2507, -0.3146, 0.31), (0.219, -0.3183, 0.3209), (0.1728, -0.3672, 0.2967), (0.1797, -0.4152, 0.2496), (0.1489, -0.4402, 0.2405), (0.1493, -0.405, 0.2726), (0.1014, -0.4333, 0.2681), (0.09093, -0.405, 0.2988), (0.06336, -0.4074, 0.309), (-0.03465, -0.3954, 0.3639), (-0.0746, -0.347, 0.4262), (-0.1216, -0.3468, 0.4475), (-0.1696, -0.3807, 0.4379), (-0.177, -0.441, 0.3859), (-0.133, -0.4025, 0.4015), (-0.09542, -0.405, 0.3824), (-0.1549, -0.441, 0.3761), (-0.2127, -0.4722, 0.3734), (-0.2146, -0.4459, 0.3983), (-0.2613, -0.4605, 0.4059), (-0.2929, -0.5202, 0.3654), (-0.2652, -0.5598, 0.3166), (-0.321, -0.5663, 0.3357), (-0.3803, -0.6021, 0.3294), (-0.415, -0.6308, 0.3187), (-0.3907, -0.6546, 0.286), (-0.4305, -0.6594, 0.2995), (-0.4462, -0.7043, 0.2654), (-0.4395, -0.7392, 0.2303), (-0.5024, -0.7561, 0.2431), (1.012, -0.5546, -0.7213), (1.005, -0.5147, -0.6657), (0.973, -0.5014, -0.6143), (0.9308, -0.4814, -0.5436), (0.8949, -0.4783, -0.4999), (0.8499, -0.4982, -0.4734), (0.8334, -0.5386, -0.5032), (0.8022, -0.5571, -0.4905), (0.794, -0.5455, -0.4675), (0.8572, -0.4696, -0.4475), (0.8402, -0.4528, -0.4084), (0.8485, -0.4215, -0.3804), (0.8756, -0.3868, -0.3693), (0.8812, -0.4105, -0.4039), (0.9122, -0.383, -0.4055), (0.9394, -0.3327, -0.3759), (0.9647, -0.2872, -0.3499), (1.015, -0.2355, -0.3444), (1.054, -0.2059, -0.3529), (1.033, -0.1966, -0.3185), (0.9647, -0.2383, -0.2918), (0.9096, -0.292, -0.2943), (0.8815, -0.3343, -0.3133), (0.86, -0.3713, -0.3335), (0.8231, -0.3927, -0.3179), (0.8106, -0.3696, -0.2765), (0.8285, -0.3339, -0.2538), (0.8016, -0.3248, -0.213), (0.8474, -0.2867, -0.2186), (0.8738, -0.2918, -0.2542), (0.8909, -0.2385, -0.2097), (0.8495, -0.2539, -0.1819), (0.8144, -0.2925, -0.1888), (0.7832, -0.2999, -0.1628), (0.8237, -0.2636, -0.1647), (0.7907, -0.2588, -0.1222), (0.7496, -0.2806, -0.1023), (0.6918, -0.3296, -0.09631), (0.6593, -0.3417, -0.07451), (0.591, -0.3816, -0.046), (0.6168, -0.3303, -0.01356), (0.5872, -0.3414, 0.006248), (0.6282, -0.2776, 0.03652), (0.6108, -0.2673, 0.06823), (0.5695, -0.2639, 0.1182), (0.5654, -0.3034, 0.07569), (0.5278, -0.3365, 0.07818), (0.5437, -0.3618, 0.03038), (0.4955, -0.3673, 0.07742), (0.4392, -0.3905, 0.1126), (0.3865, -0.4164, 0.1404), (0.432, -0.3185, 0.2064), (0.4403, -0.284, 0.2383), (-0.09903, -1.258, -0.7179), (-0.07515, -1.265, -0.77), (-0.01667, -1.249, -0.8172), (0.01516, -1.24, -0.8426), (0.005796, -1.262, -0.8807), (0.04388, -1.253, -0.9138), (0.07865, -1.229, -0.9085), (0.09182, -1.24, -0.9539), (0.1147, -1.249, -1.007), (0.1495, -1.234, -1.022), (0.1815, -1.203, -0.9964), (0.1862, -1.188, -0.9665), (0.2132, -1.193, -1.019), (0.2547, -1.157, -0.9937), (0.2782, -1.162, -1.041), (0.3458, -1.137, -1.079), (0.395, -1.125, -1.123), (0.4249, -1.123, -1.16), (0.49, -1.097, -1.194), (0.5032, -1.07, -1.15), (0.5316, -1.039, -1.118), (0.5243, -1.019, -1.061), (0.5348, -0.9942, -1.017), (0.5576, -0.9715, -0.9967), (0.5844, -0.9641, -1.018), (0.5864, -0.9827, -1.065), (0.6175, -0.9753, -1.093), (0.6333, -0.9508, -1.058), (0.6347, -0.9362, -1.026), (0.6654, -0.9263, -1.047), (0.6533, -0.9199, -1.014), (0.6754, -0.9076, -1.017), (0.6502, -0.8967, -0.9552), (0.6607, -0.8743, -0.9177), (0.6881, -0.8818, -0.975), (0.7286, -0.8787, -1.027), (0.7935, -0.8511, -1.056), (0.8065, -0.8341, -1.034), (0.7851, -0.8258, -0.9839), (0.7577, -0.8272, -0.9475), (0.7557, -0.8052, -0.8928), (0.8056, -0.7748, -0.8937), (0.8587, -0.7333, -0.873), (0.8702, -0.7057, -0.8249), (0.8335, -0.7094, -0.7803), (0.9031, -0.6798, -0.8115), (0.8929, -0.6671, -0.7671), (0.8822, -0.6524, -0.7168), (0.9076, -0.6474, -0.7419), (0.9568, -0.6307, -0.774), (-0.1497, -1.314, -0.778), (-0.1129, -1.279, -0.7479)], [], [(0, 6, 65, 66, 5, 4, 67, 68, 69, 70, 71, 72, 73, 74, 75, 76, 77, 78, 79, 80, 81, 82, 83, 84, 85, 86, 87, 88, 89, 90, 91, 92, 93, 94, 95, 96, 97, 98, 99, 100, 101, 7), (7, 8, 9, 10, 11, 12, 13, 14, 15, 16, 17, 18, 19, 20, 21, 22, 23, 24, 25, 26, 27, 28, 29, 30, 31, 32, 33, 34, 35, 36, 37, 38, 39, 40, 41, 42, 43, 44, 45, 46, 47, 48, 49, 50, 51, 52, 53, 54, 55, 56, 57, 58, 59, 60, 61, 62, 63, 64, 3, 0), (5, 66, 65, 6), (1, 102, 103, 104, 105, 106, 107, 108, 109, 110, 111, 112, 113, 114, 115, 116, 117, 118, 119, 120, 121, 122, 123, 124, 125, 126, 127, 128, 129, 130, 131, 132, 133, 134, 135, 136, 137, 138, 139, 140, 141, 142, 143, 144, 145, 146, 147, 148, 149, 150, 151, 152, 6, 0, 2), (5, 153, 154, 4), (3, 205, 206, 155, 156, 157, 158, 159, 160, 161, 162, 163, 164, 165, 166, 167, 168, 169, 170, 171, 172, 173, 174, 175, 176, 177, 178, 179, 180, 181, 182, 183, 184, 185, 186, 187, 188, 189, 190, 191, 192, 193, 194, 195, 196, 197, 198, 199, 200, 201, 202, 2, 0), (2, 203, 204, 1), (207, 213, 272, 273, 212, 211, 274, 275, 276, 277, 278, 279, 280, 281, 282, 283, 284, 285, 286, 287, 288, 289, 290, 291, 292, 293, 294, 295, 296, 297, 298, 299, 300, 301, 302, 303, 304, 305, 306, 307, 308, 214), (214, 215, 216, 217, 218, 219, 220, 221, 222, 223, 224, 225, 226, 227, 228, 229, 230, 231, 232, 233, 234, 235, 236, 237, 238, 239, 240, 241, 242, 243, 244, 245, 246, 247, 248, 249, 250, 251, 252, 253, 254, 255, 256, 257, 258, 259, 260, 261, 262, 263, 264, 265, 266, 267, 268, 269, 270, 271, 210, 207), (212, 273, 272, 213), (208, 309, 310, 311, 312, 313, 314, 315, 316, 317, 318, 319, 320, 321, 322, 323, 324, 325, 326, 327, 328, 329, 330, 331, 332, 333, 334, 335, 336, 337, 338, 339, 340, 341, 342, 343, 344, 345, 346, 347, 348, 349, 350, 351, 352, 353, 354, 355, 356, 357, 358, 359, 213, 207, 209), (212, 360, 361, 211), (210, 412, 413, 362, 363, 364, 365, 366, 367, 368, 369, 370, 371, 372, 373, 374, 375, 376, 377, 378, 379, 380, 381, 382, 383, 384, 385, 386, 387, 388, 389, 390, 391, 392, 393, 394, 395, 396, 397, 398, 399, 400, 401, 402, 403, 404, 405, 406, 407, 408, 409, 209, 207), (209, 410, 411, 208), (414, 420, 479, 480, 419, 418, 481, 482, 483, 484, 485, 486, 487, 488, 489, 490, 491, 492, 493, 494, 495, 496, 497, 498, 499, 500, 501, 502, 503, 504, 505, 506, 507, 508, 509, 510, 511, 512, 513, 514, 515, 421), (421, 422, 423, 424, 425, 426, 427, 428, 429, 430, 431, 432, 433, 434, 435, 436, 437, 438, 439, 440, 441, 442, 443, 444, 445, 446, 447, 448, 449, 450, 451, 452, 453, 454, 455, 456, 457, 458, 459, 460, 461, 462, 463, 464, 465, 466, 467, 468, 469, 470, 471, 472, 473, 474, 475, 476, 477, 478, 417, 414), (419, 480, 479, 420), (415, 516, 517, 518, 519, 520, 521, 522, 523, 524, 525, 526, 527, 528, 529, 530, 531, 532, 533, 534, 535, 536, 537, 538, 539, 540, 541, 542, 543, 544, 545, 546, 547, 548, 549, 550, 551, 552, 553, 554, 555, 556, 557, 558, 559, 560, 561, 562, 563, 564, 565, 566, 420, 414, 416), (419, 567, 568, 418), (417, 619, 620, 569, 570, 571, 572, 573, 574, 575, 576, 577, 578, 579, 580, 581, 582, 583, 584, 585, 586, 587, 588, 589, 590, 591, 592, 593, 594, 595, 596, 597, 598, 599, 600, 601, 602, 603, 604, 605, 606, 607, 608, 609, 610, 611, 612, 613, 614, 615, 616, 416, 414), (416, 617, 618, 415), (621, 627, 686, 687, 626, 625, 688, 689, 690, 691, 692, 693, 694, 695, 696, 697, 698, 699, 700, 701, 702, 703, 704, 705, 706, 707, 708, 709, 710, 711, 712, 713, 714, 715, 716, 717, 718, 719, 720, 721, 722, 628), (628, 629, 630, 631, 632, 633, 634, 635, 636, 637, 638, 639, 640, 641, 642, 643, 644, 645, 646, 647, 648, 649, 650, 651, 652, 653, 654, 655, 656, 657, 658, 659, 660, 661, 662, 663, 664, 665, 666, 667, 668, 669, 670, 671, 672, 673, 674, 675, 676, 677, 678, 679, 680, 681, 682, 683, 684, 685, 624, 621), (626, 687, 686, 627), (622, 723, 724, 725, 726, 727, 728, 729, 730, 731, 732, 733, 734, 735, 736, 737, 738, 739, 740, 741, 742, 743, 744, 745, 746, 747, 748, 749, 750, 751, 752, 753, 754, 755, 756, 757, 758, 759, 760, 761, 762, 763, 764, 765, 766, 767, 768, 769, 770, 771, 772, 773, 627, 621, 623), (626, 774, 775, 625), (624, 826, 827, 776, 777, 778, 779, 780, 781, 782, 783, 784, 785, 786, 787, 788, 789, 790, 791, 792, 793, 794, 795, 796, 797, 798, 799, 800, 801, 802, 803, 804, 805, 806, 807, 808, 809, 810, 811, 812, 813, 814, 815, 816, 817, 818, 819, 820, 821, 822, 823, 623, 621), (623, 824, 825, 622), (828, 834, 893, 894, 833, 832, 895, 896, 897, 898, 899, 900, 901, 902, 903, 904, 905, 906, 907, 908, 909, 910, 911, 912, 913, 914, 915, 916, 917, 918, 919, 920, 921, 922, 923, 924, 925, 926, 927, 928, 929, 835), (835, 836, 837, 838, 839, 840, 841, 842, 843, 844, 845, 846, 847, 848, 849, 850, 851, 852, 853, 854, 855, 856, 857, 858, 859, 860, 861, 862, 863, 864, 865, 866, 867, 868, 869, 870, 871, 872, 873, 874, 875, 876, 877, 878, 879, 880, 881, 882, 883, 884, 885, 886, 887, 888, 889, 890, 891, 892, 831, 828), (833, 894, 893, 834), (829, 930, 931, 932, 933, 934, 935, 936, 937, 938, 939, 940, 941, 942, 943, 944, 945, 946, 947, 948, 949, 950, 951, 952, 953, 954, 955, 956, 957, 958, 959, 960, 961, 962, 963, 964, 965, 966, 967, 968, 969, 970, 971, 972, 973, 974, 975, 976, 977, 978, 979, 980, 834, 828, 830), (833, 981, 982, 832), (831, 1033, 1034, 983, 984, 985, 986, 987, 988, 989, 990, 991, 992, 993, 994, 995, 996, 997, 998, 999, 1000, 1001, 1002, 1003, 1004, 1005, 1006, 1007, 1008, 1009, 1010, 1011, 1012, 1013, 1014, 1015, 1016, 1017, 1018, 1019, 1020, 1021, 1022, 1023, 1024, 1025, 1026, 1027, 1028, 1029, 1030, 830, 828), (830, 1031, 1032, 829)])
_uv = me_plane.uv_layers.new(name='UVMap')
_uv.uv.foreach_set('vector', [0.5, 0.5034, 0.739, 0.5034, 0.7364, 0.534, 0.7549, 0.5271, 0.7678, 0.5034, 0.8164, 0.5034, 0.8064, 0.5293, 0.8252, 0.5305, 0.8427, 0.5387, 0.8383, 0.5536, 0.8148, 0.5728, 0.7944, 0.581, 0.7914, 0.5961, 0.7623, 0.6091, 0.7354, 0.5957, 0.7203, 0.606, 0.7402, 0.6131, 0.7228, 0.6312, 0.7385, 0.6423, 0.7364, 0.6557, 0.7403, 0.7072, 0.7666, 0.7373, 0.7653, 0.7608, 0.7447, 0.7779, 0.7103, 0.7691, 0.7334, 0.755, 0.7331, 0.7357, 0.711, 0.7581, 0.6916, 0.7806, 0.7064, 0.7869, 0.6968, 0.8073, 0.6621, 0.8108, 0.6404, 0.7887, 0.6352, 0.8154, 0.6131, 0.8376, 0.5959, 0.8491, 0.5831, 0.832, 0.5792, 0.851, 0.5534, 0.8496, 0.5338, 0.839, 0.5224, 0.867, 0.5, 0.847, 0.5, 0.847, 0.4746, 0.8519, 0.4661, 0.8719, 0.4382, 0.8744, 0.4248, 0.9013, 0.4042, 0.8821, 0.4108, 0.855, 0.4018, 0.8313, 0.387, 0.8413, 0.3665, 0.8374, 0.3556, 0.8068, 0.3471, 0.7941, 0.3399, 0.8041, 0.3404, 0.8338, 0.3282, 0.8553, 0.3075, 0.8786, 0.2773, 0.8725, 0.2761, 0.8904, 0.2614, 0.9006, 0.2506, 0.9139, 0.2384, 0.9271, 0.2188, 0.9246, 0.2121, 0.9004, 0.1972, 0.9107, 0.1926, 0.8797, 0.17, 0.8783, 0.1476, 0.8589, 0.12, 0.8655, 0.09602, 0.8473, 0.08295, 0.8065, 0.1166, 0.8252, 0.1316, 0.8166, 0.08062, 0.7872, 0.07673, 0.7558, 0.104, 0.751, 0.1182, 0.7641, 0.1378, 0.7493, 0.1303, 0.6944, 0.1042, 0.6912, 0.07331, 0.6665, 0.06016, 0.6329, 0.09133, 0.6263, 0.1154, 0.6476, 0.1318, 0.6788, 0.1446, 0.6602, 0.1451, 0.6396, 0.1313, 0.635, 0.1344, 0.6135, 0.1293, 0.5931, 0.1058, 0.597, 0.0848, 0.573, 0.08096, 0.5555, 0.05848, 0.5342, 0.04919, 0.5178, 0.07528, 0.5142, 0.08816, 0.5361, 0.1047, 0.5477, 0.09827, 0.5288, 0.08663, 0.5034, 0.5, 0.5034, 0.7678, 0.5034, 0.7549, 0.5271, 0.7364, 0.534, 0.739, 0.5034, 0.5, 0.03807, 0.5262, 0.03552, 0.5537, 0.05126, 0.5686, 0.076, 0.5897, 0.1094, 0.5985, 0.134, 0.594, 0.1585, 0.5706, 0.1584, 0.5644, 0.174, 0.5735, 0.1826, 0.6114, 0.1615, 0.6257, 0.1774, 0.6447, 0.1804, 0.6623, 0.1719, 0.6456, 0.1617, 0.6578, 0.1487, 0.6857, 0.1444, 0.7108, 0.1401, 0.7352, 0.1209, 0.7471, 0.103, 0.7572, 0.1194, 0.7428, 0.1535, 0.718, 0.1753, 0.6957, 0.1824, 0.6754, 0.1865, 0.6683, 0.2051, 0.6859, 0.2197, 0.706, 0.2177, 0.7171, 0.238, 0.7334, 0.218, 0.725, 0.1991, 0.7568, 0.2024, 0.7545, 0.2256, 0.7358, 0.2383, 0.7369, 0.257, 0.7531, 0.24, 0.7624, 0.2633, 0.7559, 0.2846, 0.7347, 0.3095, 0.733, 0.3277, 0.7197, 0.3621, 0.7485, 0.359, 0.7469, 0.3756, 0.781, 0.3659, 0.7911, 0.3803, 0.8011, 0.4085, 0.7759, 0.4005, 0.7614, 0.4163, 0.7417, 0.3989, 0.7472, 0.4293, 0.7427, 0.4603, 0.7357, 0.4881, 0.739, 0.5034, 0.5, 0.5034, 0.5, 0.1161, 0.7678, 0.5034, 0.7914, 0.4848, 0.8125, 0.4888, 0.8164, 0.5034, 0.08663, 0.5034, 0.101, 0.4893, 0.1268, 0.4817, 0.1448, 0.4832, 0.1299, 0.4613, 0.1289, 0.4266, 0.1285, 0.4078, 0.1085, 0.4026, 0.1069, 0.3794, 0.121, 0.3667, 0.1054, 0.3507, 0.08998, 0.329, 0.09487, 0.3114, 0.1171, 0.3046, 0.1319, 0.3097, 0.118, 0.2865, 0.1432, 0.2758, 0.1305, 0.2552, 0.1364, 0.2189, 0.1337, 0.1887, 0.1277, 0.1681, 0.135, 0.1339, 0.1585, 0.1388, 0.1824, 0.1351, 0.205, 0.1514, 0.2281, 0.1577, 0.2449, 0.1534, 0.2445, 0.1375, 0.2245, 0.1256, 0.2229, 0.1066, 0.2436, 0.1084, 0.2583, 0.1155, 0.2594, 0.09815, 0.2696, 0.1107, 0.2758, 0.1011, 0.2947, 0.1259, 0.3148, 0.1306, 0.2988, 0.106, 0.2898, 0.07751, 0.299, 0.04455, 0.3128, 0.04438, 0.3279, 0.06491, 0.3346, 0.08455, 0.3581, 0.09829, 0.3747, 0.07802, 0.4019, 0.0616, 0.427, 0.06833, 0.4342, 0.09363, 0.4441, 0.05829, 0.4603, 0.0729, 0.4788, 0.08907, 0.5, 0.1161, 0.5, 0.5034, 0.5, 0.1161, 0.4764, 0.07294, 0.4789, 0.04558, 0.5, 0.03807, 0.5, 0.5034, 0.739, 0.5034, 0.7364, 0.534, 0.7549, 0.5271, 0.7678, 0.5034, 0.8164, 0.5034, 0.8064, 0.5293, 0.8252, 0.5305, 0.8427, 0.5387, 0.8383, 0.5536, 0.8148, 0.5728, 0.7944, 0.581, 0.7914, 0.5961, 0.7623, 0.6091, 0.7354, 0.5957, 0.7203, 0.606, 0.7402, 0.6131, 0.7228, 0.6312, 0.7385, 0.6423, 0.7364, 0.6557, 0.7403, 0.7072, 0.7666, 0.7373, 0.7653, 0.7608, 0.7447, 0.7779, 0.7103, 0.7691, 0.7334, 0.755, 0.7331, 0.7357, 0.711, 0.7581, 0.6916, 0.7806, 0.7064, 0.7869, 0.6968, 0.8073, 0.6621, 0.8108, 0.6404, 0.7887, 0.6352, 0.8154, 0.6131, 0.8376, 0.5959, 0.8491, 0.5831, 0.832, 0.5792, 0.851, 0.5534, 0.8496, 0.5338, 0.839, 0.5224, 0.867, 0.5, 0.847, 0.5, 0.847, 0.4746, 0.8519, 0.4661, 0.8719, 0.4382, 0.8744, 0.4248, 0.9013, 0.4042, 0.8821, 0.4108, 0.855, 0.4018, 0.8313, 0.387, 0.8413, 0.3665, 0.8374, 0.3556, 0.8068, 0.3471, 0.7941, 0.3399, 0.8041, 0.3404, 0.8338, 0.3282, 0.8553, 0.3075, 0.8786, 0.2773, 0.8725, 0.2761, 0.8904, 0.2614, 0.9006, 0.2506, 0.9139, 0.2384, 0.9271, 0.2188, 0.9246, 0.2121, 0.9004, 0.1972, 0.9107, 0.1926, 0.8797, 0.17, 0.8783, 0.1476, 0.8589, 0.12, 0.8655, 0.09602, 0.8473, 0.08295, 0.8065, 0.1166, 0.8252, 0.1316, 0.8166, 0.08062, 0.7872, 0.07673, 0.7558, 0.104, 0.751, 0.1182, 0.7641, 0.1378, 0.7493, 0.1303, 0.6944, 0.1042, 0.6912, 0.07331, 0.6665, 0.06016, 0.6329, 0.09133, 0.6263, 0.1154, 0.6476, 0.1318, 0.6788, 0.1446, 0.6602, 0.1451, 0.6396, 0.1313, 0.635, 0.1344, 0.6135, 0.1293, 0.5931, 0.1058, 0.597, 0.0848, 0.573, 0.08096, 0.5555, 0.05848, 0.5342, 0.04919, 0.5178, 0.07528, 0.5142, 0.08816, 0.5361, 0.1047, 0.5477, 0.09827, 0.5288, 0.08663, 0.5034, 0.5, 0.5034, 0.7678, 0.5034, 0.7549, 0.5271, 0.7364, 0.534, 0.739, 0.5034, 0.5, 0.03807, 0.5262, 0.03552, 0.5537, 0.05126, 0.5686, 0.076, 0.5897, 0.1094, 0.5985, 0.134, 0.594, 0.1585, 0.5706, 0.1584, 0.5644, 0.174, 0.5735, 0.1826, 0.6114, 0.1615, 0.6257, 0.1774, 0.6447, 0.1804, 0.6623, 0.1719, 0.6456, 0.1617, 0.6578, 0.1487, 0.6857, 0.1444, 0.7108, 0.1401, 0.7352, 0.1209, 0.7471, 0.103, 0.7572, 0.1194, 0.7428, 0.1535, 0.718, 0.1753, 0.6957, 0.1824, 0.6754, 0.1865, 0.6683, 0.2051, 0.6859, 0.2197, 0.706, 0.2177, 0.7171, 0.238, 0.7334, 0.218, 0.725, 0.1991, 0.7568, 0.2024, 0.7545, 0.2256, 0.7358, 0.2383, 0.7369, 0.257, 0.7531, 0.24, 0.7624, 0.2633, 0.7559, 0.2846, 0.7347, 0.3095, 0.733, 0.3277, 0.7197, 0.3621, 0.7485, 0.359, 0.7469, 0.3756, 0.781, 0.3659, 0.7911, 0.3803, 0.8011, 0.4085, 0.7759, 0.4005, 0.7614, 0.4163, 0.7417, 0.3989, 0.7472, 0.4293, 0.7427, 0.4603, 0.7357, 0.4881, 0.739, 0.5034, 0.5, 0.5034, 0.5, 0.1161, 0.7678, 0.5034, 0.7914, 0.4848, 0.8125, 0.4888, 0.8164, 0.5034, 0.08663, 0.5034, 0.101, 0.4893, 0.1268, 0.4817, 0.1448, 0.4832, 0.1299, 0.4613, 0.1289, 0.4266, 0.1285, 0.4078, 0.1085, 0.4026, 0.1069, 0.3794, 0.121, 0.3667, 0.1054, 0.3507, 0.08998, 0.329, 0.09487, 0.3114, 0.1171, 0.3046, 0.1319, 0.3097, 0.118, 0.2865, 0.1432, 0.2758, 0.1305, 0.2552, 0.1364, 0.2189, 0.1337, 0.1887, 0.1277, 0.1681, 0.135, 0.1339, 0.1585, 0.1388, 0.1824, 0.1351, 0.205, 0.1514, 0.2281, 0.1577, 0.2449, 0.1534, 0.2445, 0.1375, 0.2245, 0.1256, 0.2229, 0.1066, 0.2436, 0.1084, 0.2583, 0.1155, 0.2594, 0.09815, 0.2696, 0.1107, 0.2758, 0.1011, 0.2947, 0.1259, 0.3148, 0.1306, 0.2988, 0.106, 0.2898, 0.07751, 0.299, 0.04455, 0.3128, 0.04438, 0.3279, 0.06491, 0.3346, 0.08455, 0.3581, 0.09829, 0.3747, 0.07802, 0.4019, 0.0616, 0.427, 0.06833, 0.4342, 0.09363, 0.4441, 0.05829, 0.4603, 0.0729, 0.4788, 0.08907, 0.5, 0.1161, 0.5, 0.5034, 0.5, 0.1161, 0.4764, 0.07294, 0.4789, 0.04558, 0.5, 0.03807, 0.5, 0.5034, 0.739, 0.5034, 0.7364, 0.534, 0.7549, 0.5271, 0.7678, 0.5034, 0.8164, 0.5034, 0.8064, 0.5293, 0.8252, 0.5305, 0.8427, 0.5387, 0.8383, 0.5536, 0.8148, 0.5728, 0.7944, 0.581, 0.7914, 0.5961, 0.7623, 0.6091, 0.7354, 0.5957, 0.7203, 0.606, 0.7402, 0.6131, 0.7228, 0.6312, 0.7385, 0.6423, 0.7364, 0.6557, 0.7403, 0.7072, 0.7666, 0.7373, 0.7653, 0.7608, 0.7447, 0.7779, 0.7103, 0.7691, 0.7334, 0.755, 0.7331, 0.7357, 0.711, 0.7581, 0.6916, 0.7806, 0.7064, 0.7869, 0.6968, 0.8073, 0.6621, 0.8108, 0.6404, 0.7887, 0.6352, 0.8154, 0.6131, 0.8376, 0.5959, 0.8491, 0.5831, 0.832, 0.5792, 0.851, 0.5534, 0.8496, 0.5338, 0.839, 0.5224, 0.867, 0.5, 0.847, 0.5, 0.847, 0.4746, 0.8519, 0.4661, 0.8719, 0.4382, 0.8744, 0.4248, 0.9013, 0.4042, 0.8821, 0.4108, 0.855, 0.4018, 0.8313, 0.387, 0.8413, 0.3665, 0.8374, 0.3556, 0.8068, 0.3471, 0.7941, 0.3399, 0.8041, 0.3404, 0.8338, 0.3282, 0.8553, 0.3075, 0.8786, 0.2773, 0.8725, 0.2761, 0.8904, 0.2614, 0.9006, 0.2506, 0.9139, 0.2384, 0.9271, 0.2188, 0.9246, 0.2121, 0.9004, 0.1972, 0.9107, 0.1926, 0.8797, 0.17, 0.8783, 0.1476, 0.8589, 0.12, 0.8655, 0.09602, 0.8473, 0.08295, 0.8065, 0.1166, 0.8252, 0.1316, 0.8166, 0.08062, 0.7872, 0.07673, 0.7558, 0.104, 0.751, 0.1182, 0.7641, 0.1378, 0.7493, 0.1303, 0.6944, 0.1042, 0.6912, 0.07331, 0.6665, 0.06016, 0.6329, 0.09133, 0.6263, 0.1154, 0.6476, 0.1318, 0.6788, 0.1446, 0.6602, 0.1451, 0.6396, 0.1313, 0.635, 0.1344, 0.6135, 0.1293, 0.5931, 0.1058, 0.597, 0.0848, 0.573, 0.08096, 0.5555, 0.05848, 0.5342, 0.04919, 0.5178, 0.07528, 0.5142, 0.08816, 0.5361, 0.1047, 0.5477, 0.09827, 0.5288, 0.08663, 0.5034, 0.5, 0.5034, 0.7678, 0.5034, 0.7549, 0.5271, 0.7364, 0.534, 0.739, 0.5034, 0.5, 0.03807, 0.5262, 0.03552, 0.5537, 0.05126, 0.5686, 0.076, 0.5897, 0.1094, 0.5985, 0.134, 0.594, 0.1585, 0.5706, 0.1584, 0.5644, 0.174, 0.5735, 0.1826, 0.6114, 0.1615, 0.6257, 0.1774, 0.6447, 0.1804, 0.6623, 0.1719, 0.6456, 0.1617, 0.6578, 0.1487, 0.6857, 0.1444, 0.7108, 0.1401, 0.7352, 0.1209, 0.7471, 0.103, 0.7572, 0.1194, 0.7428, 0.1535, 0.718, 0.1753, 0.6957, 0.1824, 0.6754, 0.1865, 0.6683, 0.2051, 0.6859, 0.2197, 0.706, 0.2177, 0.7171, 0.238, 0.7334, 0.218, 0.725, 0.1991, 0.7568, 0.2024, 0.7545, 0.2256, 0.7358, 0.2383, 0.7369, 0.257, 0.7531, 0.24, 0.7624, 0.2633, 0.7559, 0.2846, 0.7347, 0.3095, 0.733, 0.3277, 0.7197, 0.3621, 0.7485, 0.359, 0.7469, 0.3756, 0.781, 0.3659, 0.7911, 0.3803, 0.8011, 0.4085, 0.7759, 0.4005, 0.7614, 0.4163, 0.7417, 0.3989, 0.7472, 0.4293, 0.7427, 0.4603, 0.7357, 0.4881, 0.739, 0.5034, 0.5, 0.5034, 0.5, 0.1161, 0.7678, 0.5034, 0.7914, 0.4848, 0.8125, 0.4888, 0.8164, 0.5034, 0.08663, 0.5034, 0.101, 0.4893, 0.1268, 0.4817, 0.1448, 0.4832, 0.1299, 0.4613, 0.1289, 0.4266, 0.1285, 0.4078, 0.1085, 0.4026, 0.1069, 0.3794, 0.121, 0.3667, 0.1054, 0.3507, 0.08998, 0.329, 0.09487, 0.3114, 0.1171, 0.3046, 0.1319, 0.3097, 0.118, 0.2865, 0.1432, 0.2758, 0.1305, 0.2552, 0.1364, 0.2189, 0.1337, 0.1887, 0.1277, 0.1681, 0.135, 0.1339, 0.1585, 0.1388, 0.1824, 0.1351, 0.205, 0.1514, 0.2281, 0.1577, 0.2449, 0.1534, 0.2445, 0.1375, 0.2245, 0.1256, 0.2229, 0.1066, 0.2436, 0.1084, 0.2583, 0.1155, 0.2594, 0.09815, 0.2696, 0.1107, 0.2758, 0.1011, 0.2947, 0.1259, 0.3148, 0.1306, 0.2988, 0.106, 0.2898, 0.07751, 0.299, 0.04455, 0.3128, 0.04438, 0.3279, 0.06491, 0.3346, 0.08455, 0.3581, 0.09829, 0.3747, 0.07802, 0.4019, 0.0616, 0.427, 0.06833, 0.4342, 0.09363, 0.4441, 0.05829, 0.4603, 0.0729, 0.4788, 0.08907, 0.5, 0.1161, 0.5, 0.5034, 0.5, 0.1161, 0.4764, 0.07294, 0.4789, 0.04558, 0.5, 0.03807, 0.5, 0.5034, 0.739, 0.5034, 0.7364, 0.534, 0.7549, 0.5271, 0.7678, 0.5034, 0.8164, 0.5034, 0.8064, 0.5293, 0.8252, 0.5305, 0.8427, 0.5387, 0.8383, 0.5536, 0.8148, 0.5728, 0.7944, 0.581, 0.7914, 0.5961, 0.7623, 0.6091, 0.7354, 0.5957, 0.7203, 0.606, 0.7402, 0.6131, 0.7228, 0.6312, 0.7385, 0.6423, 0.7364, 0.6557, 0.7403, 0.7072, 0.7666, 0.7373, 0.7653, 0.7608, 0.7447, 0.7779, 0.7103, 0.7691, 0.7334, 0.755, 0.7331, 0.7357, 0.711, 0.7581, 0.6916, 0.7806, 0.7064, 0.7869, 0.6968, 0.8073, 0.6621, 0.8108, 0.6404, 0.7887, 0.6352, 0.8154, 0.6131, 0.8376, 0.5959, 0.8491, 0.5831, 0.832, 0.5792, 0.851, 0.5534, 0.8496, 0.5338, 0.839, 0.5224, 0.867, 0.5, 0.847, 0.5, 0.847, 0.4746, 0.8519, 0.4661, 0.8719, 0.4382, 0.8744, 0.4248, 0.9013, 0.4042, 0.8821, 0.4108, 0.855, 0.4018, 0.8313, 0.387, 0.8413, 0.3665, 0.8374, 0.3556, 0.8068, 0.3471, 0.7941, 0.3399, 0.8041, 0.3404, 0.8338, 0.3282, 0.8553, 0.3075, 0.8786, 0.2773, 0.8725, 0.2761, 0.8904, 0.2614, 0.9006, 0.2506, 0.9139, 0.2384, 0.9271, 0.2188, 0.9246, 0.2121, 0.9004, 0.1972, 0.9107, 0.1926, 0.8797, 0.17, 0.8783, 0.1476, 0.8589, 0.12, 0.8655, 0.09602, 0.8473, 0.08295, 0.8065, 0.1166, 0.8252, 0.1316, 0.8166, 0.08062, 0.7872, 0.07673, 0.7558, 0.104, 0.751, 0.1182, 0.7641, 0.1378, 0.7493, 0.1303, 0.6944, 0.1042, 0.6912, 0.07331, 0.6665, 0.06016, 0.6329, 0.09133, 0.6263, 0.1154, 0.6476, 0.1318, 0.6788, 0.1446, 0.6602, 0.1451, 0.6396, 0.1313, 0.635, 0.1344, 0.6135, 0.1293, 0.5931, 0.1058, 0.597, 0.0848, 0.573, 0.08096, 0.5555, 0.05848, 0.5342, 0.04919, 0.5178, 0.07528, 0.5142, 0.08816, 0.5361, 0.1047, 0.5477, 0.09827, 0.5288, 0.08663, 0.5034, 0.5, 0.5034, 0.7678, 0.5034, 0.7549, 0.5271, 0.7364, 0.534, 0.739, 0.5034, 0.5, 0.03807, 0.5262, 0.03552, 0.5537, 0.05126, 0.5686, 0.076, 0.5897, 0.1094, 0.5985, 0.134, 0.594, 0.1585, 0.5706, 0.1584, 0.5644, 0.174, 0.5735, 0.1826, 0.6114, 0.1615, 0.6257, 0.1774, 0.6447, 0.1804, 0.6623, 0.1719, 0.6456, 0.1617, 0.6578, 0.1487, 0.6857, 0.1444, 0.7108, 0.1401, 0.7352, 0.1209, 0.7471, 0.103, 0.7572, 0.1194, 0.7428, 0.1535, 0.718, 0.1753, 0.6957, 0.1824, 0.6754, 0.1865, 0.6683, 0.2051, 0.6859, 0.2197, 0.706, 0.2177, 0.7171, 0.238, 0.7334, 0.218, 0.725, 0.1991, 0.7568, 0.2024, 0.7545, 0.2256, 0.7358, 0.2383, 0.7369, 0.257, 0.7531, 0.24, 0.7624, 0.2633, 0.7559, 0.2846, 0.7347, 0.3095, 0.733, 0.3277, 0.7197, 0.3621, 0.7485, 0.359, 0.7469, 0.3756, 0.781, 0.3659, 0.7911, 0.3803, 0.8011, 0.4085, 0.7759, 0.4005, 0.7614, 0.4163, 0.7417, 0.3989, 0.7472, 0.4293, 0.7427, 0.4603, 0.7357, 0.4881, 0.739, 0.5034, 0.5, 0.5034, 0.5, 0.1161, 0.7678, 0.5034, 0.7914, 0.4848, 0.8125, 0.4888, 0.8164, 0.5034, 0.08663, 0.5034, 0.101, 0.4893, 0.1268, 0.4817, 0.1448, 0.4832, 0.1299, 0.4613, 0.1289, 0.4266, 0.1285, 0.4078, 0.1085, 0.4026, 0.1069, 0.3794, 0.121, 0.3667, 0.1054, 0.3507, 0.08998, 0.329, 0.09487, 0.3114, 0.1171, 0.3046, 0.1319, 0.3097, 0.118, 0.2865, 0.1432, 0.2758, 0.1305, 0.2552, 0.1364, 0.2189, 0.1337, 0.1887, 0.1277, 0.1681, 0.135, 0.1339, 0.1585, 0.1388, 0.1824, 0.1351, 0.205, 0.1514, 0.2281, 0.1577, 0.2449, 0.1534, 0.2445, 0.1375, 0.2245, 0.1256, 0.2229, 0.1066, 0.2436, 0.1084, 0.2583, 0.1155, 0.2594, 0.09815, 0.2696, 0.1107, 0.2758, 0.1011, 0.2947, 0.1259, 0.3148, 0.1306, 0.2988, 0.106, 0.2898, 0.07751, 0.299, 0.04455, 0.3128, 0.04438, 0.3279, 0.06491, 0.3346, 0.08455, 0.3581, 0.09829, 0.3747, 0.07802, 0.4019, 0.0616, 0.427, 0.06833, 0.4342, 0.09363, 0.4441, 0.05829, 0.4603, 0.0729, 0.4788, 0.08907, 0.5, 0.1161, 0.5, 0.5034, 0.5, 0.1161, 0.4764, 0.07294, 0.4789, 0.04558, 0.5, 0.03807, 0.5, 0.5034, 0.739, 0.5034, 0.7364, 0.534, 0.7549, 0.5271, 0.7678, 0.5034, 0.8164, 0.5034, 0.8064, 0.5293, 0.8252, 0.5305, 0.8427, 0.5387, 0.8383, 0.5536, 0.8148, 0.5728, 0.7944, 0.581, 0.7914, 0.5961, 0.7623, 0.6091, 0.7354, 0.5957, 0.7203, 0.606, 0.7402, 0.6131, 0.7228, 0.6312, 0.7385, 0.6423, 0.7364, 0.6557, 0.7403, 0.7072, 0.7666, 0.7373, 0.7653, 0.7608, 0.7447, 0.7779, 0.7103, 0.7691, 0.7334, 0.755, 0.7331, 0.7357, 0.711, 0.7581, 0.6916, 0.7806, 0.7064, 0.7869, 0.6968, 0.8073, 0.6621, 0.8108, 0.6404, 0.7887, 0.6352, 0.8154, 0.6131, 0.8376, 0.5959, 0.8491, 0.5831, 0.832, 0.5792, 0.851, 0.5534, 0.8496, 0.5338, 0.839, 0.5224, 0.867, 0.5, 0.847, 0.5, 0.847, 0.4746, 0.8519, 0.4661, 0.8719, 0.4382, 0.8744, 0.4248, 0.9013, 0.4042, 0.8821, 0.4108, 0.855, 0.4018, 0.8313, 0.387, 0.8413, 0.3665, 0.8374, 0.3556, 0.8068, 0.3471, 0.7941, 0.3399, 0.8041, 0.3404, 0.8338, 0.3282, 0.8553, 0.3075, 0.8786, 0.2773, 0.8725, 0.2761, 0.8904, 0.2614, 0.9006, 0.2506, 0.9139, 0.2384, 0.9271, 0.2188, 0.9246, 0.2121, 0.9004, 0.1972, 0.9107, 0.1926, 0.8797, 0.17, 0.8783, 0.1476, 0.8589, 0.12, 0.8655, 0.09602, 0.8473, 0.08295, 0.8065, 0.1166, 0.8252, 0.1316, 0.8166, 0.08062, 0.7872, 0.07673, 0.7558, 0.104, 0.751, 0.1182, 0.7641, 0.1378, 0.7493, 0.1303, 0.6944, 0.1042, 0.6912, 0.07331, 0.6665, 0.06016, 0.6329, 0.09133, 0.6263, 0.1154, 0.6476, 0.1318, 0.6788, 0.1446, 0.6602, 0.1451, 0.6396, 0.1313, 0.635, 0.1344, 0.6135, 0.1293, 0.5931, 0.1058, 0.597, 0.0848, 0.573, 0.08096, 0.5555, 0.05848, 0.5342, 0.04919, 0.5178, 0.07528, 0.5142, 0.08816, 0.5361, 0.1047, 0.5477, 0.09827, 0.5288, 0.08663, 0.5034, 0.5, 0.5034, 0.7678, 0.5034, 0.7549, 0.5271, 0.7364, 0.534, 0.739, 0.5034, 0.5, 0.03807, 0.5262, 0.03552, 0.5537, 0.05126, 0.5686, 0.076, 0.5897, 0.1094, 0.5985, 0.134, 0.594, 0.1585, 0.5706, 0.1584, 0.5644, 0.174, 0.5735, 0.1826, 0.6114, 0.1615, 0.6257, 0.1774, 0.6447, 0.1804, 0.6623, 0.1719, 0.6456, 0.1617, 0.6578, 0.1487, 0.6857, 0.1444, 0.7108, 0.1401, 0.7352, 0.1209, 0.7471, 0.103, 0.7572, 0.1194, 0.7428, 0.1535, 0.718, 0.1753, 0.6957, 0.1824, 0.6754, 0.1865, 0.6683, 0.2051, 0.6859, 0.2197, 0.706, 0.2177, 0.7171, 0.238, 0.7334, 0.218, 0.725, 0.1991, 0.7568, 0.2024, 0.7545, 0.2256, 0.7358, 0.2383, 0.7369, 0.257, 0.7531, 0.24, 0.7624, 0.2633, 0.7559, 0.2846, 0.7347, 0.3095, 0.733, 0.3277, 0.7197, 0.3621, 0.7485, 0.359, 0.7469, 0.3756, 0.781, 0.3659, 0.7911, 0.3803, 0.8011, 0.4085, 0.7759, 0.4005, 0.7614, 0.4163, 0.7417, 0.3989, 0.7472, 0.4293, 0.7427, 0.4603, 0.7357, 0.4881, 0.739, 0.5034, 0.5, 0.5034, 0.5, 0.1161, 0.7678, 0.5034, 0.7914, 0.4848, 0.8125, 0.4888, 0.8164, 0.5034, 0.08663, 0.5034, 0.101, 0.4893, 0.1268, 0.4817, 0.1448, 0.4832, 0.1299, 0.4613, 0.1289, 0.4266, 0.1285, 0.4078, 0.1085, 0.4026, 0.1069, 0.3794, 0.121, 0.3667, 0.1054, 0.3507, 0.08998, 0.329, 0.09487, 0.3114, 0.1171, 0.3046, 0.1319, 0.3097, 0.118, 0.2865, 0.1432, 0.2758, 0.1305, 0.2552, 0.1364, 0.2189, 0.1337, 0.1887, 0.1277, 0.1681, 0.135, 0.1339, 0.1585, 0.1388, 0.1824, 0.1351, 0.205, 0.1514, 0.2281, 0.1577, 0.2449, 0.1534, 0.2445, 0.1375, 0.2245, 0.1256, 0.2229, 0.1066, 0.2436, 0.1084, 0.2583, 0.1155, 0.2594, 0.09815, 0.2696, 0.1107, 0.2758, 0.1011, 0.2947, 0.1259, 0.3148, 0.1306, 0.2988, 0.106, 0.2898, 0.07751, 0.299, 0.04455, 0.3128, 0.04438, 0.3279, 0.06491, 0.3346, 0.08455, 0.3581, 0.09829, 0.3747, 0.07802, 0.4019, 0.0616, 0.427, 0.06833, 0.4342, 0.09363, 0.4441, 0.05829, 0.4603, 0.0729, 0.4788, 0.08907, 0.5, 0.1161, 0.5, 0.5034, 0.5, 0.1161, 0.4764, 0.07294, 0.4789, 0.04558, 0.5, 0.03807])
me_plane.materials.append(mat_material_001)
me_plane.update()

# ---- objects
ob_trunk = bpy.data.objects.new('trunk', me_cube)
ob_leaves = bpy.data.objects.new('leaves', me_plane)

# ---- transforms, parenting, visibility, modifiers, constraints
ob_trunk.location = (0.04224, -0.3199, 0.09428)
ob_trunk.lock_rotations_4d = False
ob_trunk.empty_display_type = 'ARROWS'
ob_trunk.lineart.crease_threshold = 0.0
ob_leaves.location = (0.2901, -0.06563, 0.1412)

# ---- collection membership
col_collection.objects.link(ob_trunk)
col_collection.objects.link(ob_leaves)

# ---- scene / render settings (as saved in the file)
scene.frame_start = 1; scene.frame_end = 250; scene.frame_set(1)
scene.render.engine = 'BLENDER_EEVEE_NEXT'
scene.cycles.sampling_pattern = 'TABULATED_SOBOL'
scene.view_settings.view_transform = 'Filmic'
bpy.context.view_layer.update()

# ---- added for rendering (the .blend has no active camera and no usable light): camera, sun
cam_auto = bpy.data.cameras.new('AutoCamera')
cam_auto.lens = 50.0
cam_auto.sensor_width = 36.0
cam_auto.clip_end = 1000.0
ob_auto_camera = bpy.data.objects.new('AutoCamera', cam_auto)
scene.collection.objects.link(ob_auto_camera)
ob_auto_camera.location = (4.7653, -5.37424, 3.54209)
ob_auto_camera.rotation_euler = (1.09748, -7.21219e-08, 0.694738)
scene.camera = ob_auto_camera
light_auto_sun = bpy.data.lights.new('AutoSun', 'SUN')
light_auto_sun.energy = 3.0
light_auto_sun.angle = 0.0523599
ob_auto_sun = bpy.data.objects.new('AutoSun', light_auto_sun)
scene.collection.objects.link(ob_auto_sun)
ob_auto_sun.rotation_euler = (0.872665, 0.174533, 0.523599)
bpy.context.view_layer.update()
